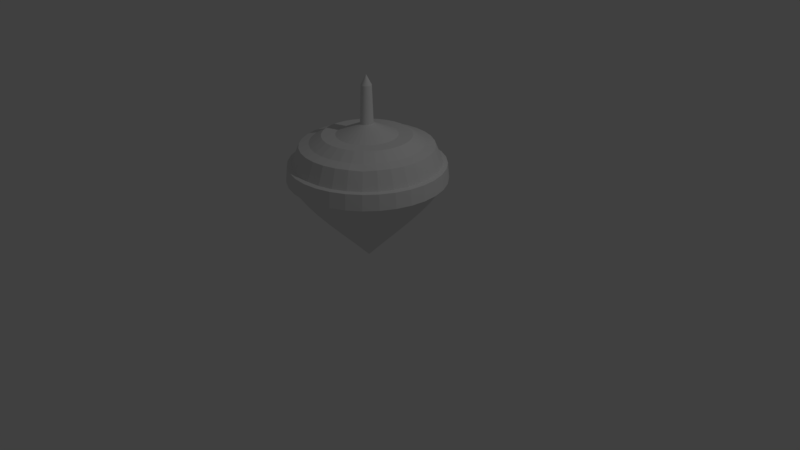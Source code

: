 # Source: Spinner.blend  (saved by Blender 2.79.0; exported with 4.5.12 LTS)
import bpy
from mathutils import Matrix  # noqa: F401  (used for matrix-valued properties, if any)

bpy.ops.wm.read_factory_settings(use_empty=True)
scene = bpy.context.scene
scene.name = 'Scene'

# ---- collections
col_collection_1 = bpy.data.collections.new('Collection 1'); scene.collection.children.link(col_collection_1)

# ---- materials (node trees are filled in below, after node groups)
mat_basemat = bpy.data.materials.new('BaseMat')
mat_basemat.alpha_threshold = 0.0
mat_basemat.use_transparent_shadow = False
mat_basemat.roughness = 0.5

# ---- material node trees

# ---- world
world_world = bpy.data.worlds.new('World'); scene.world = world_world
world_world.color = (0.05088, 0.05088, 0.05088)
world_world.use_sun_shadow = False
world_world.sun_shadow_jitter_overblur = 0.0
world_world.cycles.sampling_method = 'MANUAL'

# ---- cameras
cam_camera = bpy.data.cameras.new('Camera')
cam_camera.clip_end = 100.0
cam_camera.lens = 35.0
cam_camera.sensor_width = 32.0
cam_camera.sensor_height = 18.0
cam_camera.ortho_scale = 7.314
cam_camera.dof.focus_distance = 0.0
cam_camera.dof.aperture_fstop = 128.0

# ---- lights
light_lamp = bpy.data.lights.new('Lamp', 'POINT')
light_lamp.transmission_factor = 0.0
light_lamp.cutoff_distance = 30.0
light_lamp.energy = 100.0
light_lamp.shadow_buffer_clip_start = 1.001
light_lamp.shadow_soft_size = 0.1
light_lamp.shadow_maximum_resolution = 0.006
light_lamp.use_absolute_resolution = True

# ---- meshes
me_sphere = bpy.data.meshes.new('Sphere')
me_sphere.from_pydata([(0.0, -3.258e-07, -0.002618), (0.01272, 0.0663, 2.249), (0.07466, 0.3753, 1.639), (0.1084, 0.5449, 1.634), (0.1379, 0.6935, 1.541), (0.1622, 0.8155, 1.506), (0.1802, 0.9061, 1.286), (0.1913, 0.9619, 1.276), (0.1951, 0.9808, 1.081), (0.1913, 0.9619, 1.073), (0.1802, 0.9061, 1.012), (0.1622, 0.8155, 0.8818), (0.1379, 0.6935, 0.7306), (0.1084, 0.5449, 0.5657), (0.07466, 0.3753, 0.3875), (0.03806, 0.1913, 0.1995), (0.02496, 0.06245, 2.249), (0.1464, 0.3536, 1.639), (0.2126, 0.5133, 1.634), (0.2706, 0.6533, 1.541), (0.3182, 0.7682, 1.506), (0.3536, 0.8536, 1.286), (0.3753, 0.9061, 1.276), (0.3827, 0.9239, 1.081), (0.3753, 0.9061, 1.073), (0.3536, 0.8536, 1.012), (0.3182, 0.7682, 0.8818), (0.2706, 0.6533, 0.7306), (0.2126, 0.5133, 0.5657), (0.1464, 0.3536, 0.3875), (0.07466, 0.1802, 0.1995), (0.03623, 0.05621, 2.249), (0.2126, 0.3182, 1.639), (0.3087, 0.4619, 1.634), (0.3928, 0.5879, 1.541), (0.4619, 0.6913, 1.506), (0.5133, 0.7682, 1.286), (0.5449, 0.8155, 1.276), (0.5556, 0.8315, 1.081), (0.5449, 0.8155, 1.073), (0.5133, 0.7682, 1.012), (0.4619, 0.6913, 0.8818), (0.3928, 0.5879, 0.7306), (0.3087, 0.4619, 0.5657), (0.2126, 0.3182, 0.3875), (0.1084, 0.1622, 0.1995), (0.04611, 0.0478, 2.249), (0.2706, 0.2706, 1.639), (0.3928, 0.3928, 1.634), (0.5, 0.5, 1.541), (0.5879, 0.5879, 1.5), (0.6533, 0.6533, 1.286), (0.6935, 0.6935, 1.276), (0.7071, 0.7071, 1.081), (0.6935, 0.6935, 1.073), (0.6533, 0.6533, 1.012), (0.5879, 0.5879, 0.8818), (0.5, 0.5, 0.7306), (0.3928, 0.3928, 0.5657), (0.2706, 0.2706, 0.3875), (0.1379, 0.1379, 0.1995), (0.05423, 0.03756, 2.249), (0.3182, 0.2126, 1.639), (0.4619, 0.3087, 1.634), (0.5879, 0.3928, 1.541), (0.6913, 0.4619, 1.506), (0.7682, 0.5133, 1.286), (0.8155, 0.5449, 1.276), (0.8315, 0.5556, 1.081), (0.8155, 0.5449, 1.073), (0.7682, 0.5133, 1.012), (0.6913, 0.4619, 0.8818), (0.5879, 0.3928, 0.7306), (0.4619, 0.3087, 0.5657), (0.3182, 0.2126, 0.3875), (0.1622, 0.1084, 0.1995), (0.06025, 0.02587, 2.249), (0.3536, 0.1464, 1.639), (0.5133, 0.2126, 1.634), (0.6533, 0.2706, 1.541), (0.7682, 0.3182, 1.506), (0.8536, 0.3536, 1.286), (0.9061, 0.3753, 1.276), (0.9239, 0.3827, 1.081), (0.9061, 0.3753, 1.073), (0.8536, 0.3536, 1.012), (0.7682, 0.3182, 0.8818), (0.6533, 0.2706, 0.7306), (0.5133, 0.2126, 0.5657), (0.3536, 0.1464, 0.3875), (0.1802, 0.07466, 0.1995), (0.06396, 0.01319, 2.249), (0.3753, 0.07466, 1.639), (0.5449, 0.1084, 1.634), (0.6935, 0.1379, 1.541), (0.8155, 0.1622, 1.506), (0.9061, 0.1802, 1.286), (0.9619, 0.1913, 1.276), (0.9808, 0.1951, 1.081), (0.9619, 0.1913, 1.073), (0.9061, 0.1802, 1.012), (0.8155, 0.1622, 0.8818), (0.6935, 0.1379, 0.7306), (0.5449, 0.1084, 0.5657), (0.3753, 0.07466, 0.3875), (0.1913, 0.03806, 0.1995), (0.06522, -3.18e-07, 2.249), (0.3827, -3.192e-07, 1.639), (0.5556, -3.117e-07, 1.634), (0.7071, -3.192e-07, 1.541), (0.8315, -3.341e-07, 1.506), (0.9239, -2.745e-07, 1.286), (0.9808, -3.937e-07, 1.276), (1.0, -3.788e-07, 1.081), (0.9808, -3.937e-07, 1.073), (0.9239, -2.298e-07, 1.012), (0.8315, -3.341e-07, 0.8818), (0.7071, -3.192e-07, 0.7306), (0.5556, -3.415e-07, 0.5657), (0.3827, -3.043e-07, 0.3875), (0.1951, -3.08e-07, 0.1995), (0.06396, -0.01319, 2.249), (0.3753, -0.07466, 1.639), (0.5449, -0.1084, 1.634), (0.6935, -0.138, 1.541), (0.8155, -0.1622, 1.506), (0.9061, -0.1802, 1.286), (0.9619, -0.1913, 1.276), (0.9808, -0.1951, 1.081), (0.9619, -0.1913, 1.073), (0.9061, -0.1802, 1.012), (0.8155, -0.1622, 0.8818), (0.6935, -0.138, 0.7306), (0.5449, -0.1084, 0.5657), (0.3753, -0.07466, 0.3875), (0.1913, -0.03806, 0.1995), (0.06025, -0.02587, 2.249), (0.3536, -0.1464, 1.639), (0.5133, -0.2126, 1.634), (0.6533, -0.2706, 1.541), (0.7682, -0.3182, 1.506), (0.8536, -0.3536, 1.286), (0.9061, -0.3753, 1.276), (0.9239, -0.3827, 1.081), (0.9061, -0.3753, 1.073), (0.8536, -0.3536, 1.012), (0.7682, -0.3182, 0.8818), (0.6533, -0.2706, 0.7306), (0.5133, -0.2126, 0.5657), (0.3536, -0.1464, 0.3875), (0.1802, -0.07466, 0.1995), (0.05423, -0.03756, 2.249), (0.3182, -0.2126, 1.639), (0.4619, -0.3087, 1.634), (0.5879, -0.3928, 1.541), (0.6913, -0.4619, 1.506), (0.7682, -0.5133, 1.286), (0.8155, -0.5449, 1.276), (0.8315, -0.5556, 1.081), (0.8155, -0.5449, 1.073), (0.7682, -0.5133, 1.012), (0.6913, -0.4619, 0.8818), (0.5879, -0.3928, 0.7306), (0.4619, -0.3087, 0.5657), (0.3182, -0.2126, 0.3875), (0.1622, -0.1084, 0.1995), (0.04611, -0.0478, 2.249), (0.2706, -0.2706, 1.639), (0.3928, -0.3928, 1.634), (0.5, -0.5, 1.541), (0.5879, -0.5879, 1.497), (0.6533, -0.6533, 1.286), (0.6935, -0.6935, 1.276), (0.7071, -0.7071, 1.081), (0.6935, -0.6935, 1.073), (0.6533, -0.6533, 1.012), (0.5879, -0.5879, 0.8818), (0.5, -0.5, 0.7306), (0.3928, -0.3928, 0.5657), (0.2706, -0.2706, 0.3875), (0.1379, -0.138, 0.1995), (0.03623, -0.05621, 2.249), (0.2126, -0.3182, 1.639), (0.3087, -0.4619, 1.634), (0.3928, -0.5879, 1.541), (0.4619, -0.6913, 1.506), (0.5133, -0.7682, 1.286), (0.5449, -0.8155, 1.276), (0.5556, -0.8315, 1.081), (0.5449, -0.8155, 1.073), (0.5133, -0.7682, 1.012), (0.4619, -0.6913, 0.8818), (0.3928, -0.5879, 0.7306), (0.3087, -0.4619, 0.5657), (0.2126, -0.3182, 0.3875), (0.1084, -0.1622, 0.1995), (0.02496, -0.06245, 2.249), (0.1464, -0.3536, 1.639), (0.2126, -0.5133, 1.634), (0.2706, -0.6533, 1.541), (0.3182, -0.7682, 1.506), (0.3536, -0.8536, 1.286), (0.3753, -0.9061, 1.276), (0.3827, -0.9239, 1.081), (0.3753, -0.9061, 1.073), (0.3536, -0.8536, 1.012), (0.3182, -0.7682, 0.8818), (0.2706, -0.6533, 0.7306), (0.2126, -0.5133, 0.5657), (0.1464, -0.3536, 0.3875), (0.07466, -0.1802, 0.1995), (0.01272, -0.0663, 2.249), (0.07466, -0.3753, 1.639), (0.1084, -0.5449, 1.634), (0.1379, -0.6935, 1.541), (0.1622, -0.8155, 1.506), (0.1802, -0.9061, 1.286), (0.1913, -0.9619, 1.276), (0.1951, -0.9808, 1.081), (0.1913, -0.9619, 1.073), (0.1802, -0.9061, 1.012), (0.1622, -0.8155, 0.8818), (0.1379, -0.6935, 0.7306), (0.1084, -0.5449, 0.5657), (0.07466, -0.3753, 0.3875), (0.03806, -0.1913, 0.1995), (3.101e-08, -0.0676, 2.249), (4.122e-08, -0.3827, 1.639), (2.632e-08, -0.5556, 1.634), (-2.584e-08, -0.7071, 1.541), (-8.544e-08, -0.8315, 1.506), (6.357e-08, -0.9239, 1.286), (-8.544e-08, -0.9808, 1.276), (-1.003e-07, -1.0, 1.081), (-8.544e-08, -0.9808, 1.073), (6.357e-08, -0.9239, 1.012), (-8.544e-08, -0.8315, 0.8818), (-2.584e-08, -0.7071, 0.7306), (-1.094e-08, -0.5556, 0.5657), (3.964e-09, -0.3827, 0.3875), (3.964e-09, -0.1951, 0.1995), (-0.01272, -0.0663, 2.249), (-0.07466, -0.3753, 1.639), (-0.1084, -0.5449, 1.634), (-0.1379, -0.6935, 1.541), (-0.1622, -0.8155, 1.506), (-0.1802, -0.9061, 1.286), (-0.1913, -0.9619, 1.276), (-0.1951, -0.9808, 1.081), (-0.1913, -0.9619, 1.073), (-0.1802, -0.9061, 1.012), (-0.1622, -0.8155, 0.8818), (-0.1379, -0.6935, 0.7306), (-0.1084, -0.5449, 0.5657), (-0.07466, -0.3753, 0.3875), (-0.03806, -0.1913, 0.1995), (-1.247e-07, -6.269e-07, 2.376), (-0.02496, -0.06245, 2.249), (-0.1464, -0.3536, 1.639), (-0.2126, -0.5133, 1.634), (-0.2706, -0.6533, 1.541), (-0.3182, -0.7682, 1.506), (-0.3536, -0.8536, 1.286), (-0.3753, -0.9061, 1.276), (-0.3827, -0.9239, 1.081), (-0.3753, -0.9061, 1.073), (-0.3536, -0.8536, 1.012), (-0.3182, -0.7682, 0.8818), (-0.2706, -0.6533, 0.7306), (-0.2126, -0.5133, 0.5657), (-0.1464, -0.3536, 0.3875), (-0.07466, -0.1802, 0.1995), (-0.03623, -0.05621, 2.249), (-0.2126, -0.3182, 1.639), (-0.3087, -0.4619, 1.634), (-0.3928, -0.5879, 1.541), (-0.4619, -0.6913, 1.506), (-0.5133, -0.7682, 1.286), (-0.5449, -0.8155, 1.276), (-0.5556, -0.8315, 1.081), (-0.5449, -0.8155, 1.073), (-0.5133, -0.7682, 1.012), (-0.4619, -0.6913, 0.8818), (-0.3928, -0.5879, 0.7306), (-0.3087, -0.4619, 0.5657), (-0.2126, -0.3182, 0.3875), (-0.1084, -0.1622, 0.1995), (-0.04611, -0.0478, 2.249), (-0.2706, -0.2706, 1.639), (-0.3928, -0.3928, 1.634), (-0.5, -0.5, 1.541), (-0.5879, -0.5879, 1.506), (-0.6533, -0.6533, 1.286), (-0.6935, -0.6935, 1.276), (-0.7071, -0.7071, 1.081), (-0.6935, -0.6935, 1.073), (-0.6533, -0.6533, 1.012), (-0.5879, -0.5879, 0.8818), (-0.5, -0.5, 0.7306), (-0.3928, -0.3928, 0.5657), (-0.2706, -0.2706, 0.3875), (-0.1379, -0.1379, 0.1995), (-0.05422, -0.03756, 2.249), (-0.3182, -0.2126, 1.639), (-0.4619, -0.3087, 1.634), (-0.5879, -0.3928, 1.541), (-0.6913, -0.4619, 1.506), (-0.7682, -0.5133, 1.286), (-0.8155, -0.5449, 1.276), (-0.8315, -0.5556, 1.081), (-0.8155, -0.5449, 1.073), (-0.7682, -0.5133, 1.012), (-0.6913, -0.4619, 0.8818), (-0.5879, -0.3928, 0.7306), (-0.4619, -0.3087, 0.5657), (-0.3182, -0.2126, 0.3875), (-0.1622, -0.1084, 0.1995), (-0.06025, -0.02587, 2.249), (-0.3536, -0.1464, 1.639), (-0.5133, -0.2126, 1.634), (-0.6533, -0.2706, 1.541), (-0.7682, -0.3182, 1.506), (-0.8536, -0.3536, 1.286), (-0.9061, -0.3753, 1.276), (-0.9239, -0.3827, 1.081), (-0.9061, -0.3753, 1.073), (-0.8536, -0.3536, 1.012), (-0.7682, -0.3182, 0.8818), (-0.6533, -0.2706, 0.7306), (-0.5133, -0.2126, 0.5657), (-0.3536, -0.1464, 0.3875), (-0.1802, -0.07466, 0.1995), (-0.06396, -0.01319, 2.249), (-0.3753, -0.07466, 1.639), (-0.5449, -0.1084, 1.634), (-0.6935, -0.1379, 1.541), (-0.8155, -0.1622, 1.506), (-0.9061, -0.1802, 1.286), (-0.9619, -0.1913, 1.276), (-0.9808, -0.1951, 1.081), (-0.9619, -0.1913, 1.073), (-0.9061, -0.1802, 1.012), (-0.8155, -0.1622, 0.8818), (-0.6935, -0.1379, 0.7306), (-0.5449, -0.1084, 0.5657), (-0.3753, -0.07466, 0.3875), (-0.1913, -0.03806, 0.1995), (-0.06522, -3.129e-07, 2.249), (-0.3827, -2.819e-07, 1.639), (-0.5556, -2.819e-07, 1.634), (-0.7071, -1.851e-07, 1.541), (-0.8315, -1.404e-07, 1.506), (-0.9239, -3.192e-07, 1.286), (-0.9808, -9.567e-08, 1.276), (-1.0, -1.404e-07, 1.081), (-0.9808, -9.567e-08, 1.073), (-0.9239, -3.192e-07, 1.012), (-0.8315, -1.404e-07, 0.8818), (-0.7071, -1.851e-07, 0.7306), (-0.5556, -2.596e-07, 0.5657), (-0.3827, -2.521e-07, 0.3875), (-0.1951, -3.155e-07, 0.1995), (-0.06396, 0.01319, 2.249), (-0.3753, 0.07466, 1.639), (-0.5449, 0.1084, 1.634), (-0.6935, 0.1379, 1.541), (-0.8155, 0.1622, 1.506), (-0.9061, 0.1802, 1.286), (-0.9619, 0.1913, 1.276), (-0.9808, 0.1951, 1.081), (-0.9619, 0.1913, 1.073), (-0.9061, 0.1802, 1.012), (-0.8155, 0.1622, 0.8818), (-0.6935, 0.1379, 0.7306), (-0.5449, 0.1084, 0.5657), (-0.3753, 0.07466, 0.3875), (-0.1913, 0.03806, 0.1995), (-0.06025, 0.02587, 2.249), (-0.3536, 0.1464, 1.639), (-0.5133, 0.2126, 1.634), (-0.6533, 0.2706, 1.541), (-0.7682, 0.3182, 1.506), (-0.8536, 0.3536, 1.286), (-0.9061, 0.3753, 1.276), (-0.9239, 0.3827, 1.081), (-0.9061, 0.3753, 1.073), (-0.8536, 0.3536, 1.012), (-0.7682, 0.3182, 0.8818), (-0.6533, 0.2706, 0.7306), (-0.5133, 0.2126, 0.5657), (-0.3536, 0.1464, 0.3875), (-0.1802, 0.07466, 0.1995), (-0.05422, 0.03756, 2.249), (-0.3182, 0.2126, 1.639), (-0.4619, 0.3087, 1.634), (-0.5879, 0.3928, 1.541), (-0.6913, 0.4619, 1.506), (-0.7682, 0.5133, 1.286), (-0.8155, 0.5449, 1.276), (-0.8315, 0.5556, 1.081), (-0.8155, 0.5449, 1.073), (-0.7682, 0.5133, 1.012), (-0.6913, 0.4619, 0.8818), (-0.5879, 0.3928, 0.7306), (-0.4619, 0.3087, 0.5657), (-0.3182, 0.2126, 0.3875), (-0.1622, 0.1084, 0.1995), (-0.04611, 0.0478, 2.249), (-0.2706, 0.2706, 1.639), (-0.3928, 0.3928, 1.634), (-0.5, 0.5, 1.541), (-0.5879, 0.5879, 1.506), (-0.6533, 0.6533, 1.286), (-0.6935, 0.6935, 1.276), (-0.7071, 0.7071, 1.081), (-0.6935, 0.6935, 1.073), (-0.6533, 0.6533, 1.012), (-0.5879, 0.5879, 0.8818), (-0.5, 0.5, 0.7306), (-0.3928, 0.3928, 0.5657), (-0.2706, 0.2706, 0.3875), (-0.1379, 0.1379, 0.1995), (-0.03623, 0.05621, 2.249), (-0.2126, 0.3182, 1.639), (-0.3087, 0.4619, 1.634), (-0.3928, 0.5879, 1.541), (-0.4619, 0.6913, 1.506), (-0.5133, 0.7682, 1.286), (-0.5449, 0.8155, 1.276), (-0.5556, 0.8315, 1.081), (-0.5449, 0.8155, 1.073), (-0.5133, 0.7682, 1.012), (-0.4619, 0.6913, 0.8818), (-0.3928, 0.5879, 0.7306), (-0.3087, 0.4619, 0.5657), (-0.2126, 0.3182, 0.3875), (-0.1084, 0.1622, 0.1995), (-0.02496, 0.06245, 2.249), (-0.1464, 0.3536, 1.639), (-0.2126, 0.5133, 1.634), (-0.2706, 0.6533, 1.541), (-0.3182, 0.7682, 1.506), (-0.3536, 0.8536, 1.286), (-0.3753, 0.9061, 1.276), (-0.3827, 0.9239, 1.081), (-0.3753, 0.9061, 1.073), (-0.3536, 0.8536, 1.012), (-0.3182, 0.7682, 0.8818), (-0.2706, 0.6533, 0.7306), (-0.2126, 0.5133, 0.5657), (-0.1464, 0.3536, 0.3875), (-0.07466, 0.1802, 0.1995), (-0.01272, 0.0663, 2.249), (-0.07466, 0.3753, 1.639), (-0.1084, 0.5449, 1.634), (-0.1379, 0.6935, 1.541), (-0.1622, 0.8155, 1.506), (-0.1802, 0.9061, 1.286), (-0.1913, 0.9619, 1.276), (-0.1951, 0.9808, 1.081), (-0.1913, 0.9619, 1.073), (-0.1802, 0.9061, 1.012), (-0.1622, 0.8155, 0.8818), (-0.1379, 0.6935, 0.7306), (-0.1084, 0.5449, 0.5657), (-0.07466, 0.3753, 0.3875), (-0.03806, 0.1913, 0.1995), (4.595e-08, 0.0676, 2.249), (7.847e-08, 0.3827, 1.639), (1.083e-07, 0.5556, 1.634), (1.53e-07, 0.7071, 1.541), (2.722e-07, 0.8315, 1.506), (6.357e-08, 0.9239, 1.286), (2.573e-07, 0.9808, 1.276), (2.722e-07, 1.0, 1.081), (2.573e-07, 0.9808, 1.073), (6.357e-08, 0.9239, 1.012), (2.722e-07, 0.8315, 0.8818), (1.53e-07, 0.7071, 0.7306), (1.232e-07, 0.5556, 0.5657), (7.847e-08, 0.3827, 0.3875), (1.514e-08, 0.1951, 0.1995), (0.01487, 0.08503, 1.777), (0.02917, 0.08009, 1.777), (0.01884, 0.06438, 2.249), (0.1106, 0.3644, 1.639), (0.04235, 0.07208, 1.777), (0.03059, 0.05933, 2.249), (0.1795, 0.3359, 1.639), (0.0539, 0.0613, 1.777), (0.04117, 0.052, 2.249), (0.2416, 0.2944, 1.639), (0.06337, 0.04816, 1.777), (0.05017, 0.04268, 2.249), (0.2944, 0.2416, 1.639), (0.07042, 0.03318, 1.777), (0.05724, 0.03171, 2.249), (0.3359, 0.1795, 1.639), (0.07475, 0.01691, 1.777), (0.06211, 0.01953, 2.249), (0.3644, 0.1106, 1.639), (0.07622, -3.14e-07, 1.777), (0.06459, 0.006594, 2.249), (0.379, 0.03733, 1.639), (0.07475, -0.01691, 1.777), (0.06459, -0.006594, 2.249), (0.379, -0.03733, 1.639), (0.07042, -0.03318, 1.777), (0.3644, -0.1106, 1.639), (0.06211, -0.01953, 2.249), (0.06337, -0.04816, 1.777), (0.05724, -0.03171, 2.249), (0.3359, -0.1795, 1.639), (0.05389, -0.0613, 1.777), (0.2944, -0.2416, 1.639), (0.05017, -0.04268, 2.249), (0.04235, -0.07208, 1.777), (0.04117, -0.052, 2.249), (0.2416, -0.2944, 1.639), (0.02917, -0.08009, 1.777), (0.1795, -0.3359, 1.639), (0.03059, -0.05933, 2.249), (0.01487, -0.08503, 1.777), (0.01884, -0.06438, 2.249), (0.1106, -0.3644, 1.639), (6.898e-08, -0.08669, 1.777), (0.006362, -0.06695, 2.249), (0.03733, -0.379, 1.639), (-0.01487, -0.08503, 1.777), (-0.006361, -0.06695, 2.249), (-0.03733, -0.379, 1.639), (-0.02917, -0.08009, 1.777), (-0.01884, -0.06438, 2.249), (-0.1106, -0.3644, 1.639), (-0.04234, -0.07208, 1.777), (-0.03059, -0.05933, 2.249), (-0.1795, -0.3359, 1.639), (-0.05389, -0.0613, 1.777), (-0.04117, -0.052, 2.249), (-0.2416, -0.2944, 1.639), (-0.06337, -0.04816, 1.777), (-0.2944, -0.2416, 1.639), (-0.05017, -0.04268, 2.249), (-0.07042, -0.03318, 1.777), (-0.05724, -0.03171, 2.249), (-0.3359, -0.1795, 1.639), (-0.07475, -0.01691, 1.777), (-0.3644, -0.1106, 1.639), (-0.06211, -0.01953, 2.249), (-0.07622, -3.061e-07, 1.777), (-0.06459, -0.006594, 2.249), (-0.379, -0.03733, 1.639), (-0.07475, 0.01691, 1.777), (-0.379, 0.03733, 1.639), (-0.06459, 0.006594, 2.249), (-0.07042, 0.03318, 1.777), (-0.06211, 0.01953, 2.249), (-0.3644, 0.1106, 1.639), (-0.06337, 0.04816, 1.777), (-0.3359, 0.1795, 1.639), (-0.05724, 0.03171, 2.249), (-0.05389, 0.0613, 1.777), (-0.05017, 0.04268, 2.249), (-0.2944, 0.2416, 1.639), (-0.04234, 0.07208, 1.777), (-0.04117, 0.052, 2.249), (-0.2416, 0.2944, 1.639), (-0.02917, 0.08009, 1.777), (-0.03059, 0.05933, 2.249), (-0.1795, 0.3359, 1.639), (-0.01487, 0.08503, 1.777), (-0.01884, 0.06438, 2.249), (-0.1106, 0.3644, 1.639), (7.98e-08, 0.08669, 1.777), (-0.006361, 0.06695, 2.249), (-0.03733, 0.379, 1.639), (0.006362, 0.06695, 2.249), (0.03733, 0.379, 1.639), (-0.007435, 0.08586, 1.777), (-0.02202, 0.08256, 1.777), (-0.03576, 0.07609, 1.777), (-0.04812, 0.06669, 1.777), (-0.05863, 0.05473, 1.777), (-0.0669, 0.04067, 1.777), (-0.07259, 0.02504, 1.777), (-0.07549, 0.008456, 1.777), (-0.07549, -0.008457, 1.777), (-0.07259, -0.02504, 1.777), (-0.0669, -0.04067, 1.777), (-0.05863, -0.05473, 1.777), (-0.04812, -0.06669, 1.777), (-0.03576, -0.07609, 1.777), (-0.02202, -0.08256, 1.777), (-0.007435, -0.08586, 1.777), (0.007435, -0.08586, 1.777), (0.02202, -0.08256, 1.777), (0.03576, -0.07609, 1.777), (0.04812, -0.06669, 1.777), (0.05863, -0.05473, 1.777), (0.0669, -0.04067, 1.777), (0.07259, -0.02504, 1.777), (0.07549, -0.008457, 1.777), (0.07549, 0.008456, 1.777), (0.07259, 0.02504, 1.777), (0.0669, 0.04067, 1.777), (0.05863, 0.05473, 1.777), (0.04812, 0.06669, 1.777), (0.03576, 0.07609, 1.777), (0.02202, 0.08256, 1.777), (0.007435, 0.08586, 1.777)], [], [(474, 473, 7, 8), (467, 256, 1, 576), (0, 481, 15), (475, 474, 8, 9), (609, 576, 1, 482), (476, 475, 9, 10), (469, 468, 577, 2, 3), (477, 476, 10, 11), (470, 469, 3, 4), (478, 477, 11, 12), (471, 470, 4, 5), (479, 478, 12, 13), (472, 471, 5, 6), (480, 479, 13, 14), (473, 472, 6, 7), (481, 480, 14, 15), (14, 13, 28, 29), (7, 6, 21, 22), (15, 14, 29, 30), (8, 7, 22, 23), (1, 256, 16, 484), (0, 15, 30), (9, 8, 23, 24), (608, 484, 16, 483), (10, 9, 24, 25), (3, 2, 485, 17, 18), (11, 10, 25, 26), (4, 3, 18, 19), (12, 11, 26, 27), (5, 4, 19, 20), (13, 12, 27, 28), (6, 5, 20, 21), (26, 25, 40, 41), (19, 18, 33, 34), (27, 26, 41, 42), (20, 19, 34, 35), (28, 27, 42, 43), (21, 20, 35, 36), (29, 28, 43, 44), (22, 21, 36, 37), (30, 29, 44, 45), (23, 22, 37, 38), (16, 256, 31, 487), (0, 30, 45), (24, 23, 38, 39), (607, 487, 31, 486), (25, 24, 39, 40), (18, 17, 488, 32, 33), (45, 44, 59, 60), (38, 37, 52, 53), (31, 256, 46, 490), (0, 45, 60), (39, 38, 53, 54), (606, 490, 46, 489), (40, 39, 54, 55), (33, 32, 491, 47, 48), (41, 40, 55, 56), (34, 33, 48, 49), (42, 41, 56, 57), (35, 34, 49, 50), (43, 42, 57, 58), (36, 35, 50, 51), (44, 43, 58, 59), (37, 36, 51, 52), (49, 48, 63, 64), (57, 56, 71, 72), (50, 49, 64, 65), (58, 57, 72, 73), (51, 50, 65, 66), (59, 58, 73, 74), (52, 51, 66, 67), (60, 59, 74, 75), (53, 52, 67, 68), (46, 256, 61, 493), (0, 60, 75), (54, 53, 68, 69), (605, 493, 61, 492), (55, 54, 69, 70), (48, 47, 494, 62, 63), (56, 55, 70, 71), (68, 67, 82, 83), (61, 256, 76, 496), (0, 75, 90), (69, 68, 83, 84), (604, 496, 76, 495), (70, 69, 84, 85), (63, 62, 497, 77, 78), (71, 70, 85, 86), (64, 63, 78, 79), (72, 71, 86, 87), (65, 64, 79, 80), (73, 72, 87, 88), (66, 65, 80, 81), (74, 73, 88, 89), (67, 66, 81, 82), (75, 74, 89, 90), (87, 86, 101, 102), (80, 79, 94, 95), (88, 87, 102, 103), (81, 80, 95, 96), (89, 88, 103, 104), (82, 81, 96, 97), (90, 89, 104, 105), (83, 82, 97, 98), (76, 256, 91, 499), (0, 90, 105), (84, 83, 98, 99), (603, 499, 91, 498), (85, 84, 99, 100), (78, 77, 500, 92, 93), (86, 85, 100, 101), (79, 78, 93, 94), (91, 256, 106, 502), (0, 105, 120), (99, 98, 113, 114), (602, 502, 106, 501), (100, 99, 114, 115), (93, 92, 503, 107, 108), (101, 100, 115, 116), (94, 93, 108, 109), (102, 101, 116, 117), (95, 94, 109, 110), (103, 102, 117, 118), (96, 95, 110, 111), (104, 103, 118, 119), (97, 96, 111, 112), (105, 104, 119, 120), (98, 97, 112, 113), (110, 109, 124, 125), (118, 117, 132, 133), (111, 110, 125, 126), (119, 118, 133, 134), (112, 111, 126, 127), (120, 119, 134, 135), (113, 112, 127, 128), (106, 256, 121, 505), (0, 120, 135), (114, 113, 128, 129), (601, 505, 121, 504), (115, 114, 129, 130), (108, 107, 506, 122, 123), (116, 115, 130, 131), (109, 108, 123, 124), (117, 116, 131, 132), (129, 128, 143, 144), (600, 509, 136, 507), (130, 129, 144, 145), (123, 122, 508, 137, 138), (131, 130, 145, 146), (124, 123, 138, 139), (132, 131, 146, 147), (125, 124, 139, 140), (133, 132, 147, 148), (126, 125, 140, 141), (134, 133, 148, 149), (127, 126, 141, 142), (135, 134, 149, 150), (128, 127, 142, 143), (121, 256, 136, 509), (0, 135, 150), (148, 147, 162, 163), (141, 140, 155, 156), (149, 148, 163, 164), (142, 141, 156, 157), (150, 149, 164, 165), (143, 142, 157, 158), (136, 256, 151, 511), (0, 150, 165), (144, 143, 158, 159), (599, 511, 151, 510), (145, 144, 159, 160), (138, 137, 512, 152, 153), (146, 145, 160, 161), (139, 138, 153, 154), (147, 146, 161, 162), (140, 139, 154, 155), (160, 159, 174, 175), (153, 152, 514, 167, 168), (161, 160, 175, 176), (154, 153, 168, 169), (162, 161, 176, 177), (155, 154, 169, 170), (163, 162, 177, 178), (156, 155, 170, 171), (164, 163, 178, 179), (157, 156, 171, 172), (165, 164, 179, 180), (158, 157, 172, 173), (151, 256, 166, 515), (0, 165, 180), (159, 158, 173, 174), (598, 515, 166, 513), (179, 178, 193, 194), (172, 171, 186, 187), (180, 179, 194, 195), (173, 172, 187, 188), (166, 256, 181, 517), (0, 180, 195), (174, 173, 188, 189), (597, 517, 181, 516), (175, 174, 189, 190), (168, 167, 518, 182, 183), (176, 175, 190, 191), (169, 168, 183, 184), (177, 176, 191, 192), (170, 169, 184, 185), (178, 177, 192, 193), (171, 170, 185, 186), (183, 182, 520, 197, 198), (191, 190, 205, 206), (184, 183, 198, 199), (192, 191, 206, 207), (185, 184, 199, 200), (193, 192, 207, 208), (186, 185, 200, 201), (194, 193, 208, 209), (187, 186, 201, 202), (195, 194, 209, 210), (188, 187, 202, 203), (181, 256, 196, 521), (0, 195, 210), (189, 188, 203, 204), (596, 521, 196, 519), (190, 189, 204, 205), (202, 201, 216, 217), (210, 209, 224, 225), (203, 202, 217, 218), (196, 256, 211, 523), (0, 210, 225), (204, 203, 218, 219), (595, 523, 211, 522), (205, 204, 219, 220), (198, 197, 524, 212, 213), (206, 205, 220, 221), (199, 198, 213, 214), (207, 206, 221, 222), (200, 199, 214, 215), (208, 207, 222, 223), (201, 200, 215, 216), (209, 208, 223, 224), (221, 220, 235, 236), (214, 213, 228, 229), (222, 221, 236, 237), (215, 214, 229, 230), (223, 222, 237, 238), (216, 215, 230, 231), (224, 223, 238, 239), (217, 216, 231, 232), (225, 224, 239, 240), (218, 217, 232, 233), (211, 256, 226, 526), (0, 225, 240), (219, 218, 233, 234), (594, 526, 226, 525), (220, 219, 234, 235), (213, 212, 527, 227, 228), (240, 239, 254, 255), (233, 232, 247, 248), (226, 256, 241, 529), (0, 240, 255), (234, 233, 248, 249), (593, 529, 241, 528), (235, 234, 249, 250), (228, 227, 530, 242, 243), (236, 235, 250, 251), (229, 228, 243, 244), (237, 236, 251, 252), (230, 229, 244, 245), (238, 237, 252, 253), (231, 230, 245, 246), (239, 238, 253, 254), (232, 231, 246, 247), (244, 243, 259, 260), (252, 251, 267, 268), (245, 244, 260, 261), (253, 252, 268, 269), (246, 245, 261, 262), (254, 253, 269, 270), (247, 246, 262, 263), (255, 254, 270, 271), (248, 247, 263, 264), (241, 256, 257, 532), (0, 255, 271), (249, 248, 264, 265), (592, 532, 257, 531), (250, 249, 265, 266), (243, 242, 533, 258, 259), (251, 250, 266, 267), (264, 263, 278, 279), (257, 256, 272, 535), (0, 271, 286), (265, 264, 279, 280), (591, 535, 272, 534), (266, 265, 280, 281), (259, 258, 536, 273, 274), (267, 266, 281, 282), (260, 259, 274, 275), (268, 267, 282, 283), (261, 260, 275, 276), (269, 268, 283, 284), (262, 261, 276, 277), (270, 269, 284, 285), (263, 262, 277, 278), (271, 270, 285, 286), (283, 282, 297, 298), (276, 275, 290, 291), (284, 283, 298, 299), (277, 276, 291, 292), (285, 284, 299, 300), (278, 277, 292, 293), (286, 285, 300, 301), (279, 278, 293, 294), (272, 256, 287, 538), (0, 286, 301), (280, 279, 294, 295), (590, 538, 287, 537), (281, 280, 295, 296), (274, 273, 539, 288, 289), (282, 281, 296, 297), (275, 274, 289, 290), (0, 301, 316), (295, 294, 309, 310), (589, 542, 302, 540), (296, 295, 310, 311), (289, 288, 541, 303, 304), (297, 296, 311, 312), (290, 289, 304, 305), (298, 297, 312, 313), (291, 290, 305, 306), (299, 298, 313, 314), (292, 291, 306, 307), (300, 299, 314, 315), (293, 292, 307, 308), (301, 300, 315, 316), (294, 293, 308, 309), (287, 256, 302, 542), (314, 313, 328, 329), (307, 306, 321, 322), (315, 314, 329, 330), (308, 307, 322, 323), (316, 315, 330, 331), (309, 308, 323, 324), (302, 256, 317, 544), (0, 316, 331), (310, 309, 324, 325), (588, 544, 317, 543), (311, 310, 325, 326), (304, 303, 545, 318, 319), (312, 311, 326, 327), (305, 304, 319, 320), (313, 312, 327, 328), (306, 305, 320, 321), (587, 548, 332, 546), (326, 325, 340, 341), (319, 318, 547, 333, 334), (327, 326, 341, 342), (320, 319, 334, 335), (328, 327, 342, 343), (321, 320, 335, 336), (329, 328, 343, 344), (322, 321, 336, 337), (330, 329, 344, 345), (323, 322, 337, 338), (331, 330, 345, 346), (324, 323, 338, 339), (317, 256, 332, 548), (0, 331, 346), (325, 324, 339, 340), (337, 336, 351, 352), (345, 344, 359, 360), (338, 337, 352, 353), (346, 345, 360, 361), (339, 338, 353, 354), (332, 256, 347, 550), (0, 346, 361), (340, 339, 354, 355), (586, 550, 347, 549), (341, 340, 355, 356), (334, 333, 551, 348, 349), (342, 341, 356, 357), (335, 334, 349, 350), (343, 342, 357, 358), (336, 335, 350, 351), (344, 343, 358, 359), (356, 355, 370, 371), (349, 348, 553, 363, 364), (357, 356, 371, 372), (350, 349, 364, 365), (358, 357, 372, 373), (351, 350, 365, 366), (359, 358, 373, 374), (352, 351, 366, 367), (360, 359, 374, 375), (353, 352, 367, 368), (361, 360, 375, 376), (354, 353, 368, 369), (347, 256, 362, 554), (0, 361, 376), (355, 354, 369, 370), (585, 554, 362, 552), (375, 374, 389, 390), (368, 367, 382, 383), (376, 375, 390, 391), (369, 368, 383, 384), (362, 256, 377, 556), (0, 376, 391), (370, 369, 384, 385), (584, 556, 377, 555), (371, 370, 385, 386), (364, 363, 557, 378, 379), (372, 371, 386, 387), (365, 364, 379, 380), (373, 372, 387, 388), (366, 365, 380, 381), (374, 373, 388, 389), (367, 366, 381, 382), (379, 378, 559, 393, 394), (387, 386, 401, 402), (380, 379, 394, 395), (388, 387, 402, 403), (381, 380, 395, 396), (389, 388, 403, 404), (382, 381, 396, 397), (390, 389, 404, 405), (383, 382, 397, 398), (391, 390, 405, 406), (384, 383, 398, 399), (377, 256, 392, 560), (0, 391, 406), (385, 384, 399, 400), (583, 560, 392, 558), (386, 385, 400, 401), (398, 397, 412, 413), (406, 405, 420, 421), (399, 398, 413, 414), (392, 256, 407, 562), (0, 406, 421), (400, 399, 414, 415), (582, 562, 407, 561), (401, 400, 415, 416), (394, 393, 563, 408, 409), (402, 401, 416, 417), (395, 394, 409, 410), (403, 402, 417, 418), (396, 395, 410, 411), (404, 403, 418, 419), (397, 396, 411, 412), (405, 404, 419, 420), (417, 416, 431, 432), (410, 409, 424, 425), (418, 417, 432, 433), (411, 410, 425, 426), (419, 418, 433, 434), (412, 411, 426, 427), (420, 419, 434, 435), (413, 412, 427, 428), (421, 420, 435, 436), (414, 413, 428, 429), (407, 256, 422, 565), (0, 421, 436), (415, 414, 429, 430), (581, 565, 422, 564), (416, 415, 430, 431), (409, 408, 566, 423, 424), (436, 435, 450, 451), (429, 428, 443, 444), (422, 256, 437, 568), (0, 436, 451), (430, 429, 444, 445), (580, 568, 437, 567), (431, 430, 445, 446), (424, 423, 569, 438, 439), (432, 431, 446, 447), (425, 424, 439, 440), (433, 432, 447, 448), (426, 425, 440, 441), (434, 433, 448, 449), (427, 426, 441, 442), (435, 434, 449, 450), (428, 427, 442, 443), (448, 447, 462, 463), (441, 440, 455, 456), (449, 448, 463, 464), (442, 441, 456, 457), (450, 449, 464, 465), (443, 442, 457, 458), (451, 450, 465, 466), (444, 443, 458, 459), (437, 256, 452, 571), (0, 451, 466), (445, 444, 459, 460), (579, 571, 452, 570), (446, 445, 460, 461), (439, 438, 572, 453, 454), (447, 446, 461, 462), (440, 439, 454, 455), (452, 256, 467, 574), (0, 466, 481), (460, 459, 474, 475), (578, 574, 467, 573), (461, 460, 475, 476), (454, 453, 575, 468, 469), (462, 461, 476, 477), (455, 454, 469, 470), (463, 462, 477, 478), (456, 455, 470, 471), (464, 463, 478, 479), (457, 456, 471, 472), (465, 464, 479, 480), (458, 457, 472, 473), (466, 465, 480, 481), (459, 458, 473, 474), (575, 578, 573, 468), (453, 570, 578, 575), (570, 452, 574, 578), (572, 579, 570, 453), (438, 567, 579, 572), (567, 437, 571, 579), (569, 580, 567, 438), (423, 564, 580, 569), (564, 422, 568, 580), (566, 581, 564, 423), (408, 561, 581, 566), (561, 407, 565, 581), (563, 582, 561, 408), (393, 558, 582, 563), (558, 392, 562, 582), (559, 583, 558, 393), (378, 555, 583, 559), (555, 377, 560, 583), (557, 584, 555, 378), (363, 552, 584, 557), (552, 362, 556, 584), (553, 585, 552, 363), (348, 549, 585, 553), (549, 347, 554, 585), (551, 586, 549, 348), (333, 546, 586, 551), (546, 332, 550, 586), (547, 587, 546, 333), (318, 543, 587, 547), (543, 317, 548, 587), (545, 588, 543, 318), (303, 540, 588, 545), (540, 302, 544, 588), (541, 589, 540, 303), (288, 537, 589, 541), (537, 287, 542, 589), (539, 590, 537, 288), (273, 534, 590, 539), (534, 272, 538, 590), (536, 591, 534, 273), (258, 531, 591, 536), (531, 257, 535, 591), (533, 592, 531, 258), (242, 528, 592, 533), (528, 241, 532, 592), (530, 593, 528, 242), (227, 525, 593, 530), (525, 226, 529, 593), (527, 594, 525, 227), (212, 522, 594, 527), (522, 211, 526, 594), (524, 595, 522, 212), (197, 519, 595, 524), (519, 196, 523, 595), (520, 596, 519, 197), (182, 516, 596, 520), (516, 181, 521, 596), (518, 597, 516, 182), (167, 513, 597, 518), (513, 166, 517, 597), (514, 598, 513, 167), (152, 510, 598, 514), (510, 151, 515, 598), (512, 599, 510, 152), (137, 507, 599, 512), (507, 136, 511, 599), (508, 600, 507, 137), (122, 504, 600, 508), (504, 121, 509, 600), (506, 601, 504, 122), (107, 501, 601, 506), (501, 106, 505, 601), (503, 602, 501, 107), (92, 498, 602, 503), (498, 91, 502, 602), (500, 603, 498, 92), (77, 495, 603, 500), (495, 76, 499, 603), (497, 604, 495, 77), (62, 492, 604, 497), (492, 61, 496, 604), (494, 605, 492, 62), (47, 489, 605, 494), (489, 46, 493, 605), (491, 606, 489, 47), (32, 486, 606, 491), (486, 31, 490, 606), (488, 607, 486, 32), (17, 483, 607, 488), (483, 16, 487, 607), (485, 608, 483, 17), (2, 482, 608, 485), (482, 1, 484, 608), (577, 609, 482, 2), (468, 573, 609, 577), (573, 467, 576, 609)])
_uv = me_sphere.uv_layers.new(name='UVMap')
_uv.uv.foreach_set('vector', [0.9997, 0.1622, 0.955, 0.1622, 0.955, 0.206, 0.9997, 0.2068, 0.3051, 0.8737, 0.2758, 0.8737, 0.3051, 0.8766, 0.3051, 0.8751, 0.6888, 0.5973, 0.6425, 0.5973, 0.6425, 0.606, 0.05458, 0.3705, 0.05118, 0.3733, 0.08291, 0.405, 0.0857, 0.4016, 0.4129, 0.8754, 0.3051, 0.8751, 0.3051, 0.8766, 0.4129, 0.8771, 0.4301, 0.8422, 0.4162, 0.8422, 0.4162, 0.886, 0.4301, 0.8834, 0.06804, 0.6828, 0.1059, 0.6714, 0.1092, 0.6793, 0.1125, 0.6872, 0.07758, 0.7059, 0.4863, 0.5973, 0.4565, 0.5973, 0.4565, 0.6386, 0.4863, 0.6344, 0.03485, 0.6929, 0.06804, 0.6828, 0.07758, 0.7059, 0.04699, 0.7222, 0.521, 0.5973, 0.4863, 0.5973, 0.4863, 0.6344, 0.521, 0.6289, 0.007612, 0.7012, 0.03485, 0.6929, 0.04699, 0.7222, 0.02189, 0.7356, 0.5587, 0.5973, 0.521, 0.5973, 0.521, 0.6289, 0.5587, 0.6221, 0.4301, 0.6061, 0.3798, 0.6061, 0.3798, 0.6432, 0.4301, 0.6473, 0.5995, 0.5973, 0.5587, 0.5973, 0.5587, 0.6221, 0.5995, 0.6144, 0.9033, 0.2017, 0.8904, 0.203, 0.8823, 0.1623, 0.8948, 0.1586, 0.6425, 0.5973, 0.5995, 0.5973, 0.5995, 0.6144, 0.6425, 0.606, 0.5102, 0.781, 0.4736, 0.7962, 0.4854, 0.8181, 0.5183, 0.7962, 0.8948, 0.1586, 0.8823, 0.1623, 0.8664, 0.1241, 0.8779, 0.1179, 0.5499, 0.7646, 0.5102, 0.781, 0.5183, 0.7962, 0.554, 0.7723, 0.9997, 0.2068, 0.955, 0.206, 0.955, 0.2481, 0.9997, 0.2498, 0.3051, 0.8766, 0.2758, 0.8737, 0.3051, 0.8794, 0.3051, 0.878, 0.5911, 0.7475, 0.5499, 0.7646, 0.554, 0.7723, 0.0857, 0.4016, 0.08291, 0.405, 0.1202, 0.43, 0.1223, 0.4261, 0.4129, 0.8787, 0.3051, 0.878, 0.3051, 0.8794, 0.4129, 0.8803, 0.4301, 0.8834, 0.4162, 0.886, 0.4162, 0.9281, 0.4301, 0.9231, 0.07758, 0.7059, 0.1125, 0.6872, 0.1172, 0.6944, 0.122, 0.7015, 0.09143, 0.7266, 0.4863, 0.6344, 0.4565, 0.6386, 0.4565, 0.6782, 0.4863, 0.6701, 0.04699, 0.7222, 0.07758, 0.7059, 0.09143, 0.7266, 0.06462, 0.7486, 0.521, 0.6289, 0.4863, 0.6344, 0.4863, 0.6701, 0.521, 0.6592, 0.02189, 0.7356, 0.04699, 0.7222, 0.06462, 0.7486, 0.04261, 0.7667, 0.5587, 0.6221, 0.521, 0.6289, 0.521, 0.6592, 0.5587, 0.646, 0.4301, 0.6473, 0.3798, 0.6432, 0.3798, 0.6789, 0.4301, 0.687, 0.4863, 0.6701, 0.4565, 0.6782, 0.4565, 0.7148, 0.4863, 0.703, 0.06462, 0.7486, 0.09143, 0.7266, 0.1091, 0.7442, 0.08705, 0.771, 0.521, 0.6592, 0.4863, 0.6701, 0.4863, 0.703, 0.521, 0.6872, 0.04261, 0.7667, 0.06462, 0.7486, 0.08705, 0.771, 0.06899, 0.793, 0.4854, 0.8181, 0.4565, 0.8374, 0.4767, 0.8619, 0.5012, 0.8374, 0.4301, 0.687, 0.3798, 0.6789, 0.3798, 0.7118, 0.4301, 0.7235, 0.5183, 0.7962, 0.4854, 0.8181, 0.5012, 0.8374, 0.5292, 0.8094, 0.8779, 0.1179, 0.8664, 0.1241, 0.8434, 0.08959, 0.8535, 0.08132, 0.554, 0.7723, 0.5183, 0.7962, 0.5292, 0.8094, 0.5595, 0.7791, 0.9997, 0.2498, 0.955, 0.2481, 0.955, 0.2869, 0.9997, 0.2893, 0.3051, 0.8794, 0.2758, 0.8737, 0.3051, 0.882, 0.3051, 0.8807, 0.5911, 0.7475, 0.554, 0.7723, 0.5595, 0.7791, 0.1223, 0.4261, 0.1202, 0.43, 0.1617, 0.4471, 0.1629, 0.4429, 0.4129, 0.8818, 0.3051, 0.8807, 0.3051, 0.882, 0.4129, 0.8834, 0.1284, 0.4146, 0.1223, 0.4261, 0.1629, 0.4429, 0.1667, 0.4305, 0.09143, 0.7266, 0.122, 0.7015, 0.1281, 0.7076, 0.1342, 0.7136, 0.1091, 0.7442, 0.5595, 0.7791, 0.5292, 0.8094, 0.5425, 0.8203, 0.5663, 0.7846, 0.9997, 0.2893, 0.955, 0.2869, 0.955, 0.3209, 0.9997, 0.324, 0.3051, 0.882, 0.2758, 0.8737, 0.3051, 0.8842, 0.3051, 0.8831, 0.5911, 0.7475, 0.5595, 0.7791, 0.5663, 0.7846, 0.1629, 0.4429, 0.1617, 0.4471, 0.2057, 0.4559, 0.2061, 0.4515, 0.4129, 0.8847, 0.3051, 0.8831, 0.3051, 0.8842, 0.4129, 0.886, 0.1667, 0.4305, 0.1629, 0.4429, 0.2061, 0.4515, 0.2074, 0.4385, 0.1091, 0.7442, 0.1342, 0.7136, 0.1413, 0.7184, 0.1484, 0.7232, 0.1298, 0.7581, 0.4863, 0.703, 0.4565, 0.7148, 0.4565, 0.7468, 0.4863, 0.7319, 0.08705, 0.771, 0.1091, 0.7442, 0.1298, 0.7581, 0.1134, 0.7887, 0.4767, 0.8619, 0.4565, 0.8821, 0.4854, 0.9057, 0.5012, 0.8821, 0.06899, 0.793, 0.08705, 0.771, 0.1134, 0.7887, 0.1, 0.8138, 0.5012, 0.8374, 0.4767, 0.8619, 0.5012, 0.8821, 0.5205, 0.8532, 0.4301, 0.7235, 0.3798, 0.7118, 0.3812, 0.7406, 0.4301, 0.7556, 0.5292, 0.8094, 0.5012, 0.8374, 0.5205, 0.8532, 0.5425, 0.8203, 0.8535, 0.08132, 0.8434, 0.08959, 0.8141, 0.06028, 0.8224, 0.05021, 0.1134, 0.7887, 0.1298, 0.7581, 0.1528, 0.7676, 0.1427, 0.8008, 0.5012, 0.8821, 0.4854, 0.9057, 0.5183, 0.9233, 0.5292, 0.897, 0.1, 0.8138, 0.1134, 0.7887, 0.1427, 0.8008, 0.1345, 0.828, 0.5205, 0.8532, 0.5012, 0.8821, 0.5292, 0.897, 0.5425, 0.865, 0.4301, 0.7556, 0.3812, 0.7406, 0.3798, 0.7118, 0.4301, 0.7235, 0.5425, 0.8203, 0.5205, 0.8532, 0.5425, 0.865, 0.5576, 0.8284, 0.8224, 0.05021, 0.8141, 0.06028, 0.7796, 0.03725, 0.7858, 0.02576, 0.5663, 0.7846, 0.5425, 0.8203, 0.5576, 0.8284, 0.574, 0.7888, 0.9997, 0.324, 0.955, 0.3209, 0.955, 0.2869, 0.9997, 0.2893, 0.02956, 0.861, 0.0003345, 0.85, 0.02956, 0.8586, 0.02956, 0.8598, 0.5911, 0.7475, 0.5663, 0.7846, 0.574, 0.7888, 0.2061, 0.4515, 0.2057, 0.4559, 0.2505, 0.4559, 0.2501, 0.4515, 0.1374, 0.8625, 0.02956, 0.8598, 0.02956, 0.8586, 0.1374, 0.861, 0.2074, 0.4385, 0.2061, 0.4515, 0.2501, 0.4515, 0.2488, 0.4385, 0.1298, 0.7581, 0.1484, 0.7232, 0.1564, 0.7265, 0.1643, 0.7298, 0.1528, 0.7676, 0.4863, 0.7319, 0.4565, 0.7468, 0.4565, 0.7148, 0.4863, 0.703, 0.9997, 0.2893, 0.955, 0.2869, 0.955, 0.2481, 0.9997, 0.2498, 0.02956, 0.8586, 0.0003345, 0.85, 0.02956, 0.8559, 0.02956, 0.8573, 0.5911, 0.7475, 0.574, 0.7888, 0.5824, 0.7913, 0.2501, 0.4515, 0.2505, 0.4559, 0.2945, 0.4471, 0.2933, 0.4429, 0.1374, 0.8593, 0.02956, 0.8573, 0.02956, 0.8559, 0.1374, 0.8576, 0.2488, 0.4385, 0.2501, 0.4515, 0.2933, 0.4429, 0.2895, 0.4305, 0.1528, 0.7676, 0.1643, 0.7298, 0.1727, 0.7314, 0.1811, 0.7331, 0.1773, 0.7725, 0.4863, 0.703, 0.4565, 0.7148, 0.4565, 0.6782, 0.4863, 0.6701, 0.1427, 0.8008, 0.1528, 0.7676, 0.1773, 0.7725, 0.1739, 0.807, 0.521, 0.6872, 0.4863, 0.703, 0.4863, 0.6701, 0.521, 0.6592, 0.1345, 0.828, 0.1427, 0.8008, 0.1739, 0.807, 0.1711, 0.8353, 0.5425, 0.865, 0.5292, 0.897, 0.5595, 0.9062, 0.5663, 0.8722, 0.4301, 0.7235, 0.3798, 0.7118, 0.3798, 0.6789, 0.4301, 0.687, 0.5576, 0.8284, 0.5425, 0.865, 0.5663, 0.8722, 0.574, 0.8334, 0.7858, 0.02576, 0.7796, 0.03725, 0.7413, 0.02138, 0.7451, 0.00892, 0.574, 0.7888, 0.5576, 0.8284, 0.574, 0.8334, 0.5824, 0.7913, 0.521, 0.6592, 0.4863, 0.6701, 0.4863, 0.6344, 0.521, 0.6289, 0.1711, 0.8353, 0.1739, 0.807, 0.2056, 0.807, 0.2084, 0.8353, 0.5587, 0.646, 0.521, 0.6592, 0.521, 0.6289, 0.5587, 0.6221, 0.4301, 0.687, 0.3798, 0.6789, 0.3798, 0.6432, 0.4301, 0.6473, 0.574, 0.8334, 0.5663, 0.8722, 0.5911, 0.8747, 0.5911, 0.8351, 0.7451, 0.00892, 0.7413, 0.02138, 0.7007, 0.0133, 0.7019, 0.0003345, 0.5824, 0.7913, 0.574, 0.8334, 0.5911, 0.8351, 0.5911, 0.7922, 0.9997, 0.2498, 0.955, 0.2481, 0.955, 0.206, 0.9997, 0.2068, 0.02956, 0.8559, 0.0003345, 0.85, 0.02956, 0.853, 0.02956, 0.8545, 0.5911, 0.7475, 0.5824, 0.7913, 0.5911, 0.7922, 0.2933, 0.4429, 0.2945, 0.4471, 0.336, 0.43, 0.3339, 0.4261, 0.1374, 0.8558, 0.02956, 0.8545, 0.02956, 0.853, 0.1374, 0.8539, 0.4447, 0.6234, 0.4308, 0.6284, 0.4308, 0.5862, 0.4447, 0.5837, 0.1773, 0.7725, 0.1811, 0.7331, 0.1897, 0.7331, 0.1983, 0.7331, 0.2022, 0.7725, 0.4863, 0.6701, 0.4565, 0.6782, 0.4565, 0.6386, 0.4863, 0.6344, 0.1739, 0.807, 0.1773, 0.7725, 0.2022, 0.7725, 0.2056, 0.807, 0.02956, 0.853, 0.0003345, 0.85, 0.02956, 0.85, 0.02956, 0.8515, 0.6888, 0.5973, 0.6425, 0.606, 0.6425, 0.5973, 0.3339, 0.4261, 0.336, 0.43, 0.3733, 0.405, 0.3705, 0.4016, 0.1374, 0.852, 0.02956, 0.8515, 0.02956, 0.85, 0.1374, 0.85, 0.4447, 0.5837, 0.4308, 0.5862, 0.4308, 0.5425, 0.4447, 0.5425, 0.2022, 0.7725, 0.1983, 0.7331, 0.2067, 0.7314, 0.2151, 0.7298, 0.2266, 0.7676, 0.4863, 0.6344, 0.4565, 0.6386, 0.4565, 0.5973, 0.4863, 0.5973, 0.2056, 0.807, 0.2022, 0.7725, 0.2266, 0.7676, 0.2367, 0.8008, 0.521, 0.6289, 0.4863, 0.6344, 0.4863, 0.5973, 0.521, 0.5973, 0.2084, 0.8353, 0.2056, 0.807, 0.2367, 0.8008, 0.245, 0.828, 0.5587, 0.6221, 0.521, 0.6289, 0.521, 0.5973, 0.5587, 0.5973, 0.4301, 0.6473, 0.3798, 0.6432, 0.3798, 0.6061, 0.4301, 0.6061, 0.5995, 0.6144, 0.5587, 0.6221, 0.5587, 0.5973, 0.5995, 0.5973, 0.7019, 0.0003345, 0.7007, 0.0133, 0.6592, 0.0133, 0.6579, 0.0003345, 0.6425, 0.606, 0.5995, 0.6144, 0.5995, 0.5973, 0.6425, 0.5973, 0.9997, 0.2068, 0.955, 0.206, 0.955, 0.1622, 0.9997, 0.1622, 0.245, 0.828, 0.2367, 0.8008, 0.266, 0.7887, 0.2794, 0.8138, 0.5587, 0.5973, 0.521, 0.5973, 0.521, 0.5657, 0.5587, 0.5725, 0.4301, 0.6061, 0.3798, 0.6061, 0.3798, 0.5689, 0.4301, 0.5648, 0.5995, 0.5973, 0.5587, 0.5973, 0.5587, 0.5725, 0.5995, 0.5802, 0.6579, 0.0003345, 0.6592, 0.0133, 0.6186, 0.02138, 0.6148, 0.00892, 0.6425, 0.5973, 0.5995, 0.5973, 0.5995, 0.5802, 0.6425, 0.5886, 0.9997, 0.1622, 0.955, 0.1622, 0.955, 0.1184, 0.9997, 0.1175, 0.02956, 0.85, 0.0003345, 0.85, 0.02956, 0.847, 0.02956, 0.8485, 0.6888, 0.5973, 0.6425, 0.5973, 0.6425, 0.5886, 0.3705, 0.4016, 0.3733, 0.405, 0.405, 0.3733, 0.4016, 0.3705, 0.1374, 0.8481, 0.02956, 0.8485, 0.02956, 0.847, 0.1374, 0.8462, 0.4447, 0.5425, 0.4308, 0.5425, 0.4308, 0.4987, 0.4447, 0.5012, 0.2266, 0.7676, 0.2151, 0.7298, 0.2231, 0.7265, 0.231, 0.7232, 0.2497, 0.7581, 0.4863, 0.5973, 0.4565, 0.5973, 0.4565, 0.5561, 0.4863, 0.5602, 0.2367, 0.8008, 0.2266, 0.7676, 0.2497, 0.7581, 0.266, 0.7887, 0.521, 0.5973, 0.4863, 0.5973, 0.4863, 0.5602, 0.521, 0.5657, 0.4016, 0.3705, 0.405, 0.3733, 0.43, 0.336, 0.4261, 0.3339, 0.1374, 0.8443, 0.02956, 0.8456, 0.02956, 0.8441, 0.1374, 0.8424, 0.4447, 0.5012, 0.4308, 0.4987, 0.4308, 0.4565, 0.4447, 0.4615, 0.2497, 0.7581, 0.231, 0.7232, 0.2381, 0.7184, 0.2453, 0.7136, 0.2704, 0.7442, 0.4863, 0.5602, 0.4565, 0.5561, 0.4565, 0.5164, 0.4863, 0.5245, 0.266, 0.7887, 0.2497, 0.7581, 0.2704, 0.7442, 0.2924, 0.771, 0.521, 0.5657, 0.4863, 0.5602, 0.4863, 0.5245, 0.521, 0.5354, 0.2794, 0.8138, 0.266, 0.7887, 0.2924, 0.771, 0.3104, 0.793, 0.5587, 0.5725, 0.521, 0.5657, 0.521, 0.5354, 0.5587, 0.5487, 0.4301, 0.5648, 0.3798, 0.5689, 0.3798, 0.5332, 0.4301, 0.5251, 0.5918, 0.8351, 0.5918, 0.8747, 0.6166, 0.8722, 0.6089, 0.8334, 0.6148, 0.00892, 0.6186, 0.02138, 0.5803, 0.03725, 0.5741, 0.02576, 0.5918, 0.7922, 0.5918, 0.8351, 0.6089, 0.8334, 0.6005, 0.7913, 0.9997, 0.1175, 0.955, 0.1184, 0.955, 0.07627, 0.9997, 0.07459, 0.02956, 0.847, 0.0003345, 0.85, 0.02956, 0.8441, 0.02956, 0.8456, 0.5918, 0.7475, 0.5918, 0.7922, 0.6005, 0.7913, 0.6166, 0.8722, 0.6234, 0.9062, 0.6537, 0.897, 0.6404, 0.865, 0.4301, 0.5251, 0.3798, 0.5332, 0.3798, 0.5003, 0.4301, 0.4886, 0.6089, 0.8334, 0.6166, 0.8722, 0.6404, 0.865, 0.6253, 0.8284, 0.5741, 0.02576, 0.5803, 0.03725, 0.5458, 0.06028, 0.5375, 0.05021, 0.6005, 0.7913, 0.6089, 0.8334, 0.6253, 0.8284, 0.6089, 0.7888, 0.9997, 0.07459, 0.955, 0.07627, 0.955, 0.03746, 0.9997, 0.03502, 0.02956, 0.8441, 0.0003345, 0.85, 0.02956, 0.8414, 0.02956, 0.8428, 0.5918, 0.7475, 0.6005, 0.7913, 0.6089, 0.7888, 0.4261, 0.3339, 0.43, 0.336, 0.4471, 0.2945, 0.4429, 0.2933, 0.1374, 0.8407, 0.02956, 0.8428, 0.02956, 0.8414, 0.1374, 0.839, 0.4146, 0.3278, 0.4261, 0.3339, 0.4429, 0.2933, 0.4305, 0.2895, 0.2704, 0.7442, 0.2453, 0.7136, 0.2514, 0.7076, 0.2574, 0.7015, 0.288, 0.7266, 0.4863, 0.5245, 0.4565, 0.5164, 0.4565, 0.4798, 0.4863, 0.4916, 0.2924, 0.771, 0.2704, 0.7442, 0.288, 0.7266, 0.3148, 0.7486, 0.521, 0.5354, 0.4863, 0.5245, 0.4863, 0.4916, 0.521, 0.5074, 0.3104, 0.793, 0.2924, 0.771, 0.3148, 0.7486, 0.3368, 0.7667, 0.4305, 0.2895, 0.4429, 0.2933, 0.4515, 0.2501, 0.4385, 0.2488, 0.288, 0.7266, 0.2574, 0.7015, 0.2622, 0.6944, 0.267, 0.6872, 0.3019, 0.7059, 0.4863, 0.4916, 0.4565, 0.4798, 0.4565, 0.4478, 0.4863, 0.4628, 0.3148, 0.7486, 0.288, 0.7266, 0.3019, 0.7059, 0.3324, 0.7222, 0.6537, 0.897, 0.6646, 0.9233, 0.6975, 0.9057, 0.6817, 0.8821, 0.3368, 0.7667, 0.3148, 0.7486, 0.3324, 0.7222, 0.3576, 0.7356, 0.6404, 0.865, 0.6537, 0.897, 0.6817, 0.8821, 0.6624, 0.8532, 0.4301, 0.4886, 0.3798, 0.5003, 0.3818, 0.4715, 0.4301, 0.4565, 0.6253, 0.8284, 0.6404, 0.865, 0.6624, 0.8532, 0.6404, 0.8203, 0.5375, 0.05021, 0.5458, 0.06028, 0.5165, 0.08959, 0.5064, 0.08132, 0.6089, 0.7888, 0.6253, 0.8284, 0.6404, 0.8203, 0.6166, 0.7846, 0.9997, 0.03502, 0.955, 0.03746, 0.955, 0.003444, 0.9997, 0.0003345, 0.02956, 0.8414, 0.0003345, 0.85, 0.02956, 0.8391, 0.02956, 0.8403, 0.5918, 0.7475, 0.6089, 0.7888, 0.6166, 0.7846, 0.4429, 0.2933, 0.4471, 0.2945, 0.4559, 0.2505, 0.4515, 0.2501, 0.1374, 0.8375, 0.02956, 0.8403, 0.02956, 0.8391, 0.1374, 0.836, 0.6404, 0.8203, 0.6624, 0.8532, 0.6817, 0.8374, 0.6537, 0.8094, 0.5064, 0.08132, 0.5165, 0.08959, 0.4935, 0.1241, 0.482, 0.1179, 0.6166, 0.7846, 0.6404, 0.8203, 0.6537, 0.8094, 0.6234, 0.7791, 0.9997, 0.6484, 0.955, 0.6453, 0.955, 0.6112, 0.9997, 0.6137, 0.3051, 0.8589, 0.2758, 0.8483, 0.3051, 0.8566, 0.3051, 0.8577, 0.5918, 0.7475, 0.6166, 0.7846, 0.6234, 0.7791, 0.4515, 0.2501, 0.4559, 0.2505, 0.4559, 0.2057, 0.4515, 0.2061, 0.4129, 0.8593, 0.3051, 0.8577, 0.3051, 0.8566, 0.4129, 0.858, 0.4385, 0.2488, 0.4515, 0.2501, 0.4515, 0.2061, 0.4385, 0.2074, 0.3019, 0.7059, 0.267, 0.6872, 0.2703, 0.6793, 0.2735, 0.6714, 0.3114, 0.6828, 0.7192, 0.7319, 0.6894, 0.7468, 0.6894, 0.7148, 0.7192, 0.703, 0.3324, 0.7222, 0.3019, 0.7059, 0.3114, 0.6828, 0.3446, 0.6929, 0.6817, 0.8821, 0.6975, 0.9057, 0.7263, 0.8821, 0.7062, 0.8619, 0.3576, 0.7356, 0.3324, 0.7222, 0.3446, 0.6929, 0.3718, 0.7012, 0.6624, 0.8532, 0.6817, 0.8821, 0.7062, 0.8619, 0.6817, 0.8374, 0.9543, 0.2994, 0.9061, 0.2844, 0.904, 0.2556, 0.9543, 0.2673, 0.3114, 0.6828, 0.2735, 0.6714, 0.2752, 0.6629, 0.2769, 0.6545, 0.3163, 0.6584, 0.7192, 0.703, 0.6894, 0.7148, 0.6894, 0.6782, 0.7192, 0.6701, 0.3446, 0.6929, 0.3114, 0.6828, 0.3163, 0.6584, 0.3508, 0.6618, 0.7539, 0.6872, 0.7192, 0.703, 0.7192, 0.6701, 0.7539, 0.6592, 0.3718, 0.7012, 0.3446, 0.6929, 0.3508, 0.6618, 0.3791, 0.6646, 0.6817, 0.8374, 0.7062, 0.8619, 0.7263, 0.8374, 0.6975, 0.8181, 0.9543, 0.2673, 0.904, 0.2556, 0.904, 0.2227, 0.9543, 0.2308, 0.6537, 0.8094, 0.6817, 0.8374, 0.6975, 0.8181, 0.6646, 0.7962, 0.482, 0.1179, 0.4935, 0.1241, 0.4776, 0.1623, 0.4651, 0.1586, 0.6234, 0.7791, 0.6537, 0.8094, 0.6646, 0.7962, 0.6289, 0.7723, 0.9997, 0.6137, 0.955, 0.6112, 0.955, 0.5724, 0.9997, 0.5741, 0.3051, 0.8566, 0.2758, 0.8483, 0.3051, 0.854, 0.3051, 0.8553, 0.5918, 0.7475, 0.6234, 0.7791, 0.6289, 0.7723, 0.4515, 0.2061, 0.4559, 0.2057, 0.4471, 0.1617, 0.4429, 0.1629, 0.4129, 0.8565, 0.3051, 0.8553, 0.3051, 0.854, 0.4129, 0.855, 0.4385, 0.2074, 0.4515, 0.2061, 0.4429, 0.1629, 0.4305, 0.1667, 0.4651, 0.1586, 0.4776, 0.1623, 0.4695, 0.203, 0.4565, 0.2017, 0.6289, 0.7723, 0.6646, 0.7962, 0.6727, 0.781, 0.633, 0.7646, 0.9997, 0.5741, 0.955, 0.5724, 0.955, 0.5303, 0.9997, 0.5312, 0.3051, 0.854, 0.2758, 0.8483, 0.3051, 0.8512, 0.3051, 0.8526, 0.5918, 0.7475, 0.6289, 0.7723, 0.633, 0.7646, 0.4429, 0.1629, 0.4471, 0.1617, 0.43, 0.1202, 0.4261, 0.1223, 0.4129, 0.8534, 0.3051, 0.8526, 0.3051, 0.8512, 0.4129, 0.8517, 0.4447, 0.7958, 0.4308, 0.8008, 0.4308, 0.7587, 0.4447, 0.7562, 0.3163, 0.6584, 0.2769, 0.6545, 0.2769, 0.6459, 0.2769, 0.6374, 0.3163, 0.6335, 0.7192, 0.6701, 0.6894, 0.6782, 0.6894, 0.6386, 0.7192, 0.6344, 0.3508, 0.6618, 0.3163, 0.6584, 0.3163, 0.6335, 0.3508, 0.6301, 0.7539, 0.6592, 0.7192, 0.6701, 0.7192, 0.6344, 0.7539, 0.6289, 0.3791, 0.6646, 0.3508, 0.6618, 0.3508, 0.6301, 0.3791, 0.6273, 0.7916, 0.646, 0.7539, 0.6592, 0.7539, 0.6289, 0.7916, 0.6221, 0.9543, 0.2308, 0.904, 0.2227, 0.904, 0.187, 0.9543, 0.1911, 0.6646, 0.7962, 0.6975, 0.8181, 0.7093, 0.7962, 0.6727, 0.781, 0.7192, 0.6344, 0.6894, 0.6386, 0.6894, 0.5973, 0.7192, 0.5973, 0.3508, 0.6301, 0.3163, 0.6335, 0.3114, 0.609, 0.3446, 0.599, 0.7539, 0.6289, 0.7192, 0.6344, 0.7192, 0.5973, 0.7539, 0.5973, 0.3791, 0.6273, 0.3508, 0.6301, 0.3446, 0.599, 0.3718, 0.5907, 0.7916, 0.6221, 0.7539, 0.6289, 0.7539, 0.5973, 0.7916, 0.5973, 0.9543, 0.1911, 0.904, 0.187, 0.904, 0.1499, 0.9543, 0.1499, 0.8324, 0.6144, 0.7916, 0.6221, 0.7916, 0.5973, 0.8324, 0.5973, 0.4565, 0.2017, 0.4695, 0.203, 0.4695, 0.2445, 0.4565, 0.2457, 0.8754, 0.606, 0.8324, 0.6144, 0.8324, 0.5973, 0.8754, 0.5973, 0.9997, 0.5312, 0.955, 0.5303, 0.955, 0.4865, 0.9997, 0.4865, 0.3051, 0.8512, 0.2758, 0.8483, 0.3051, 0.8483, 0.3051, 0.8498, 0.9217, 0.5973, 0.8754, 0.606, 0.8754, 0.5973, 0.4261, 0.1223, 0.43, 0.1202, 0.405, 0.08291, 0.4016, 0.0857, 0.4129, 0.85, 0.3051, 0.8498, 0.3051, 0.8483, 0.4129, 0.8483, 0.4447, 0.7562, 0.4308, 0.7587, 0.4308, 0.7149, 0.4447, 0.7149, 0.3163, 0.6335, 0.2769, 0.6374, 0.2752, 0.6289, 0.2735, 0.6205, 0.3114, 0.609, 0.8754, 0.5973, 0.8324, 0.5973, 0.8324, 0.5802, 0.8754, 0.5886, 0.9997, 0.4865, 0.955, 0.4865, 0.955, 0.4427, 0.9997, 0.4419, 0.3051, 0.8483, 0.2758, 0.8483, 0.3051, 0.8454, 0.3051, 0.8469, 0.9217, 0.5973, 0.8754, 0.5973, 0.8754, 0.5886, 0.4016, 0.0857, 0.405, 0.08291, 0.3733, 0.05118, 0.3705, 0.05458, 0.4129, 0.8466, 0.3051, 0.8469, 0.3051, 0.8454, 0.4129, 0.8449, 0.4447, 0.7149, 0.4308, 0.7149, 0.4308, 0.6711, 0.4447, 0.6737, 0.3114, 0.609, 0.2735, 0.6205, 0.2703, 0.6126, 0.267, 0.6046, 0.3019, 0.586, 0.7192, 0.5973, 0.6894, 0.5973, 0.6894, 0.5561, 0.7192, 0.5602, 0.3446, 0.599, 0.3114, 0.609, 0.3019, 0.586, 0.3325, 0.5696, 0.7539, 0.5973, 0.7192, 0.5973, 0.7192, 0.5602, 0.7539, 0.5657, 0.3718, 0.5907, 0.3446, 0.599, 0.3325, 0.5696, 0.3576, 0.5562, 0.7916, 0.5973, 0.7539, 0.5973, 0.7539, 0.5657, 0.7916, 0.5725, 0.9543, 0.1499, 0.904, 0.1499, 0.904, 0.1127, 0.9543, 0.1086, 0.8324, 0.5973, 0.7916, 0.5973, 0.7916, 0.5725, 0.8324, 0.5802, 0.4565, 0.2457, 0.4695, 0.2445, 0.4776, 0.2851, 0.4651, 0.2889, 0.3325, 0.5696, 0.3019, 0.586, 0.288, 0.5653, 0.3148, 0.5433, 0.7539, 0.5657, 0.7192, 0.5602, 0.7192, 0.5245, 0.7539, 0.5354, 0.3576, 0.5562, 0.3325, 0.5696, 0.3148, 0.5433, 0.3368, 0.5252, 0.7916, 0.5725, 0.7539, 0.5657, 0.7539, 0.5354, 0.7916, 0.5487, 0.9543, 0.1086, 0.904, 0.1127, 0.904, 0.07703, 0.9543, 0.06893, 0.8616, 0.8357, 0.8616, 0.7962, 0.8368, 0.7986, 0.8445, 0.8374, 0.4651, 0.2889, 0.4776, 0.2851, 0.4935, 0.3234, 0.482, 0.3295, 0.8616, 0.8787, 0.8616, 0.8357, 0.8445, 0.8374, 0.8529, 0.8795, 0.9997, 0.4419, 0.955, 0.4427, 0.955, 0.4006, 0.9997, 0.3989, 0.3051, 0.8454, 0.2758, 0.8483, 0.3051, 0.8426, 0.3051, 0.844, 0.8616, 0.9233, 0.8616, 0.8787, 0.8529, 0.8795, 0.3705, 0.05458, 0.3733, 0.05118, 0.336, 0.02626, 0.3339, 0.03014, 0.4129, 0.8433, 0.3051, 0.844, 0.3051, 0.8426, 0.4129, 0.8417, 0.4447, 0.6737, 0.4308, 0.6711, 0.4308, 0.629, 0.4447, 0.634, 0.3019, 0.586, 0.267, 0.6046, 0.2622, 0.5975, 0.2574, 0.5904, 0.288, 0.5653, 0.7192, 0.5602, 0.6894, 0.5561, 0.6894, 0.5164, 0.7192, 0.5245, 0.9997, 0.3989, 0.955, 0.4006, 0.955, 0.3618, 0.9997, 0.3594, 0.3051, 0.8426, 0.2758, 0.8483, 0.3051, 0.84, 0.3051, 0.8413, 0.8616, 0.9233, 0.8529, 0.8795, 0.8445, 0.8821, 0.3339, 0.03014, 0.336, 0.02626, 0.2945, 0.009088, 0.2933, 0.0133, 0.4129, 0.8401, 0.3051, 0.8413, 0.3051, 0.84, 0.4129, 0.8386, 0.3278, 0.04162, 0.3339, 0.03014, 0.2933, 0.0133, 0.2895, 0.02576, 0.288, 0.5653, 0.2574, 0.5904, 0.2514, 0.5843, 0.2453, 0.5782, 0.2704, 0.5476, 0.7192, 0.5245, 0.6894, 0.5164, 0.6894, 0.4798, 0.7192, 0.4916, 0.3148, 0.5433, 0.288, 0.5653, 0.2704, 0.5476, 0.2924, 0.5208, 0.7539, 0.5354, 0.7192, 0.5245, 0.7192, 0.4916, 0.7539, 0.5074, 0.3368, 0.5252, 0.3148, 0.5433, 0.2924, 0.5208, 0.3104, 0.4988, 0.8368, 0.7986, 0.83, 0.7646, 0.7996, 0.7738, 0.8129, 0.8058, 0.9543, 0.06893, 0.904, 0.07703, 0.904, 0.04413, 0.9543, 0.03238, 0.8445, 0.8374, 0.8368, 0.7986, 0.8129, 0.8058, 0.8281, 0.8424, 0.482, 0.3295, 0.4935, 0.3234, 0.5165, 0.3579, 0.5064, 0.3661, 0.8529, 0.8795, 0.8445, 0.8374, 0.8281, 0.8424, 0.8445, 0.8821, 0.7996, 0.7738, 0.7888, 0.7475, 0.7559, 0.7651, 0.7717, 0.7888, 0.3104, 0.4988, 0.2924, 0.5208, 0.266, 0.5032, 0.2794, 0.4781, 0.8129, 0.8058, 0.7996, 0.7738, 0.7717, 0.7888, 0.7909, 0.8176, 0.9543, 0.03238, 0.904, 0.04413, 0.904, 0.01529, 0.9543, 0.0003345, 0.8281, 0.8424, 0.8129, 0.8058, 0.7909, 0.8176, 0.8129, 0.8505, 0.5064, 0.3661, 0.5165, 0.3579, 0.5458, 0.3872, 0.5375, 0.3973, 0.8445, 0.8821, 0.8281, 0.8424, 0.8129, 0.8505, 0.8368, 0.8862, 0.9997, 0.3594, 0.955, 0.3618, 0.955, 0.3278, 0.9997, 0.3247, 0.3051, 0.84, 0.2758, 0.8483, 0.3051, 0.8378, 0.3051, 0.8389, 0.8616, 0.9233, 0.8445, 0.8821, 0.8368, 0.8862, 0.2933, 0.0133, 0.2945, 0.009088, 0.2505, 0.0003345, 0.2501, 0.004711, 0.4129, 0.8373, 0.3051, 0.8389, 0.3051, 0.8378, 0.4129, 0.836, 0.2895, 0.02576, 0.2933, 0.0133, 0.2501, 0.004711, 0.2488, 0.01767, 0.2704, 0.5476, 0.2453, 0.5782, 0.2381, 0.5735, 0.231, 0.5687, 0.2497, 0.5338, 0.7192, 0.4916, 0.6894, 0.4798, 0.6894, 0.4478, 0.7192, 0.4628, 0.2924, 0.5208, 0.2704, 0.5476, 0.2497, 0.5338, 0.266, 0.5032, 0.8616, 0.9233, 0.8368, 0.8862, 0.83, 0.8917, 0.2501, 0.004711, 0.2505, 0.0003345, 0.2057, 0.0003345, 0.2061, 0.004711, 0.2752, 0.8375, 0.1673, 0.8403, 0.1673, 0.8414, 0.2752, 0.839, 0.2488, 0.01767, 0.2501, 0.004711, 0.2061, 0.004711, 0.2074, 0.01767, 0.2497, 0.5338, 0.231, 0.5687, 0.2231, 0.5654, 0.2151, 0.5621, 0.2266, 0.5243, 0.7192, 0.4628, 0.6894, 0.4478, 0.6894, 0.4798, 0.7192, 0.4916, 0.266, 0.5032, 0.2497, 0.5338, 0.2266, 0.5243, 0.2367, 0.4911, 0.7717, 0.7888, 0.7559, 0.7651, 0.727, 0.7888, 0.7471, 0.8089, 0.2794, 0.4781, 0.266, 0.5032, 0.2367, 0.4911, 0.245, 0.4638, 0.7909, 0.8176, 0.7717, 0.7888, 0.7471, 0.8089, 0.7717, 0.8334, 0.9543, 0.0003345, 0.904, 0.01529, 0.904, 0.04413, 0.9543, 0.03238, 0.8129, 0.8505, 0.7909, 0.8176, 0.7717, 0.8334, 0.7996, 0.8614, 0.5375, 0.3973, 0.5458, 0.3872, 0.5803, 0.4102, 0.5741, 0.4217, 0.8368, 0.8862, 0.8129, 0.8505, 0.7996, 0.8614, 0.83, 0.8917, 0.9997, 0.3247, 0.955, 0.3278, 0.955, 0.3618, 0.9997, 0.3594, 0.1673, 0.8391, 0.1381, 0.85, 0.1673, 0.8414, 0.1673, 0.8403, 0.7717, 0.8334, 0.7471, 0.8089, 0.727, 0.8334, 0.7559, 0.8527, 0.9543, 0.03238, 0.904, 0.04413, 0.904, 0.07703, 0.9543, 0.06893, 0.7996, 0.8614, 0.7717, 0.8334, 0.7559, 0.8527, 0.7888, 0.8747, 0.5741, 0.4217, 0.5803, 0.4102, 0.6186, 0.4261, 0.6148, 0.4385, 0.83, 0.8917, 0.7996, 0.8614, 0.7888, 0.8747, 0.8245, 0.8985, 0.9997, 0.3594, 0.955, 0.3618, 0.955, 0.4006, 0.9997, 0.3989, 0.1673, 0.8414, 0.1381, 0.85, 0.1673, 0.8441, 0.1673, 0.8428, 0.8616, 0.9233, 0.83, 0.8917, 0.8245, 0.8985, 0.2061, 0.004711, 0.2057, 0.0003345, 0.1617, 0.009088, 0.1629, 0.0133, 0.2752, 0.8407, 0.1673, 0.8428, 0.1673, 0.8441, 0.2752, 0.8424, 0.2074, 0.01767, 0.2061, 0.004711, 0.1629, 0.0133, 0.1667, 0.02576, 0.2266, 0.5243, 0.2151, 0.5621, 0.2067, 0.5604, 0.1983, 0.5588, 0.2022, 0.5194, 0.7192, 0.4916, 0.6894, 0.4798, 0.6894, 0.5164, 0.7192, 0.5245, 0.2367, 0.4911, 0.2266, 0.5243, 0.2022, 0.5194, 0.2056, 0.4849, 0.7539, 0.5074, 0.7192, 0.4916, 0.7192, 0.5245, 0.7539, 0.5354, 0.245, 0.4638, 0.2367, 0.4911, 0.2056, 0.4849, 0.2084, 0.4565, 0.2752, 0.8443, 0.1673, 0.8456, 0.1673, 0.847, 0.2752, 0.8462, 0.9362, 0.4528, 0.9223, 0.4478, 0.9223, 0.4899, 0.9362, 0.4924, 0.2022, 0.5194, 0.1983, 0.5588, 0.1897, 0.5588, 0.1811, 0.5588, 0.1773, 0.5194, 0.7192, 0.5245, 0.6894, 0.5164, 0.6894, 0.5561, 0.7192, 0.5602, 0.2056, 0.4849, 0.2022, 0.5194, 0.1773, 0.5194, 0.1739, 0.4849, 0.7539, 0.5354, 0.7192, 0.5245, 0.7192, 0.5602, 0.7539, 0.5657, 0.2084, 0.4565, 0.2056, 0.4849, 0.1739, 0.4849, 0.1711, 0.4565, 0.7916, 0.5487, 0.7539, 0.5354, 0.7539, 0.5657, 0.7916, 0.5725, 0.9543, 0.06893, 0.904, 0.07703, 0.904, 0.1127, 0.9543, 0.1086, 0.7888, 0.8747, 0.7559, 0.8527, 0.7441, 0.8747, 0.7807, 0.8898, 0.6148, 0.4385, 0.6186, 0.4261, 0.6592, 0.4342, 0.6579, 0.4471, 0.8245, 0.8985, 0.7888, 0.8747, 0.7807, 0.8898, 0.8203, 0.9062, 0.9997, 0.3989, 0.955, 0.4006, 0.955, 0.4427, 0.9997, 0.4419, 0.1673, 0.8441, 0.1381, 0.85, 0.1673, 0.847, 0.1673, 0.8456, 0.8616, 0.9233, 0.8245, 0.8985, 0.8203, 0.9062, 0.1629, 0.0133, 0.1617, 0.009088, 0.1202, 0.02626, 0.1223, 0.03014, 0.9543, 0.1086, 0.904, 0.1127, 0.904, 0.1499, 0.9543, 0.1499, 0.8324, 0.5802, 0.7916, 0.5725, 0.7916, 0.5973, 0.8324, 0.5973, 0.6579, 0.4471, 0.6592, 0.4342, 0.7007, 0.4342, 0.7019, 0.4471, 0.8754, 0.5886, 0.8324, 0.5802, 0.8324, 0.5973, 0.8754, 0.5973, 0.9997, 0.4419, 0.955, 0.4427, 0.955, 0.4865, 0.9997, 0.4865, 0.1673, 0.847, 0.1381, 0.85, 0.1673, 0.85, 0.1673, 0.8485, 0.9217, 0.5973, 0.8754, 0.5886, 0.8754, 0.5973, 0.1223, 0.03014, 0.1202, 0.02626, 0.08291, 0.05118, 0.0857, 0.05458, 0.2752, 0.8481, 0.1673, 0.8485, 0.1673, 0.85, 0.2752, 0.85, 0.9362, 0.4924, 0.9223, 0.4899, 0.9223, 0.5337, 0.9362, 0.5337, 0.1773, 0.5194, 0.1811, 0.5588, 0.1727, 0.5604, 0.1643, 0.5621, 0.1528, 0.5243, 0.7192, 0.5602, 0.6894, 0.5561, 0.6894, 0.5973, 0.7192, 0.5973, 0.1739, 0.4849, 0.1773, 0.5194, 0.1528, 0.5243, 0.1427, 0.4911, 0.7539, 0.5657, 0.7192, 0.5602, 0.7192, 0.5973, 0.7539, 0.5973, 0.1711, 0.4565, 0.1739, 0.4849, 0.1427, 0.4911, 0.1345, 0.4638, 0.7916, 0.5725, 0.7539, 0.5657, 0.7539, 0.5973, 0.7916, 0.5973, 0.9362, 0.5337, 0.9223, 0.5337, 0.9223, 0.5775, 0.9362, 0.575, 0.1528, 0.5243, 0.1643, 0.5621, 0.1564, 0.5654, 0.1484, 0.5687, 0.1298, 0.5338, 0.7192, 0.5973, 0.6894, 0.5973, 0.6894, 0.6386, 0.7192, 0.6344, 0.1427, 0.4911, 0.1528, 0.5243, 0.1298, 0.5338, 0.1134, 0.5032, 0.7539, 0.5973, 0.7192, 0.5973, 0.7192, 0.6344, 0.7539, 0.6289, 0.1345, 0.4638, 0.1427, 0.4911, 0.1134, 0.5032, 0.1, 0.4781, 0.7916, 0.5973, 0.7539, 0.5973, 0.7539, 0.6289, 0.7916, 0.6221, 0.9543, 0.1499, 0.904, 0.1499, 0.904, 0.187, 0.9543, 0.1911, 0.8324, 0.5973, 0.7916, 0.5973, 0.7916, 0.6221, 0.8324, 0.6144, 0.7019, 0.4471, 0.7007, 0.4342, 0.7413, 0.4261, 0.7451, 0.4385, 0.8754, 0.5973, 0.8324, 0.5973, 0.8324, 0.6144, 0.8754, 0.606, 0.9997, 0.4865, 0.955, 0.4865, 0.955, 0.5303, 0.9997, 0.5312, 0.1673, 0.85, 0.1381, 0.85, 0.1673, 0.853, 0.1673, 0.8515, 0.9217, 0.5973, 0.8754, 0.5973, 0.8754, 0.606, 0.0857, 0.05458, 0.08291, 0.05118, 0.05118, 0.08291, 0.05458, 0.0857, 0.2752, 0.852, 0.1673, 0.8515, 0.1673, 0.853, 0.2752, 0.8539, 0.9968, 0.8357, 0.9968, 0.7962, 0.972, 0.7986, 0.9797, 0.8374, 0.7451, 0.4385, 0.7413, 0.4261, 0.7796, 0.4102, 0.7858, 0.4217, 0.9968, 0.8787, 0.9968, 0.8357, 0.9797, 0.8374, 0.9881, 0.8795, 0.9997, 0.5312, 0.955, 0.5303, 0.955, 0.5724, 0.9997, 0.5741, 0.1673, 0.853, 0.1381, 0.85, 0.1673, 0.8559, 0.1673, 0.8545, 0.9968, 0.9233, 0.9968, 0.8787, 0.9881, 0.8795, 0.05458, 0.0857, 0.05118, 0.08291, 0.02626, 0.1202, 0.03014, 0.1223, 0.2752, 0.8558, 0.1673, 0.8545, 0.1673, 0.8559, 0.2752, 0.8576, 0.9362, 0.575, 0.9223, 0.5775, 0.9223, 0.6196, 0.9362, 0.6146, 0.1298, 0.5338, 0.1484, 0.5687, 0.1413, 0.5735, 0.1342, 0.5782, 0.1091, 0.5476, 0.7192, 0.6344, 0.6894, 0.6386, 0.6894, 0.6782, 0.7192, 0.6701, 0.1134, 0.5032, 0.1298, 0.5338, 0.1091, 0.5476, 0.08705, 0.5208, 0.7539, 0.6289, 0.7192, 0.6344, 0.7192, 0.6701, 0.7539, 0.6592, 0.1, 0.4781, 0.1134, 0.5032, 0.08705, 0.5208, 0.06899, 0.4988, 0.7916, 0.6221, 0.7539, 0.6289, 0.7539, 0.6592, 0.7916, 0.646, 0.9543, 0.1911, 0.904, 0.187, 0.904, 0.2227, 0.9543, 0.2308, 0.1091, 0.5476, 0.1342, 0.5782, 0.1281, 0.5843, 0.122, 0.5904, 0.09143, 0.5653, 0.7192, 0.6701, 0.6894, 0.6782, 0.6894, 0.7148, 0.7192, 0.703, 0.08705, 0.5208, 0.1091, 0.5476, 0.09143, 0.5653, 0.06462, 0.5433, 0.7539, 0.6592, 0.7192, 0.6701, 0.7192, 0.703, 0.7539, 0.6872, 0.06899, 0.4988, 0.08705, 0.5208, 0.06462, 0.5433, 0.04261, 0.5252, 0.972, 0.7986, 0.9652, 0.7646, 0.9349, 0.7738, 0.9482, 0.8058, 0.9543, 0.2308, 0.904, 0.2227, 0.904, 0.2556, 0.9543, 0.2673, 0.9797, 0.8374, 0.972, 0.7986, 0.9482, 0.8058, 0.9633, 0.8424, 0.7858, 0.4217, 0.7796, 0.4102, 0.8141, 0.3872, 0.8224, 0.3973, 0.9881, 0.8795, 0.9797, 0.8374, 0.9633, 0.8424, 0.9797, 0.8821, 0.9997, 0.5741, 0.955, 0.5724, 0.955, 0.6112, 0.9997, 0.6137, 0.1673, 0.8559, 0.1381, 0.85, 0.1673, 0.8586, 0.1673, 0.8573, 0.9968, 0.9233, 0.9881, 0.8795, 0.9797, 0.8821, 0.03014, 0.1223, 0.02626, 0.1202, 0.009088, 0.1617, 0.0133, 0.1629, 0.2752, 0.8593, 0.1673, 0.8573, 0.1673, 0.8586, 0.2752, 0.861, 0.04162, 0.1284, 0.03014, 0.1223, 0.0133, 0.1629, 0.02576, 0.1667, 0.8224, 0.3973, 0.8141, 0.3872, 0.8434, 0.3579, 0.8535, 0.3661, 0.9797, 0.8821, 0.9633, 0.8424, 0.9482, 0.8505, 0.972, 0.8862, 0.9997, 0.6137, 0.955, 0.6112, 0.955, 0.6453, 0.9997, 0.6484, 0.1673, 0.8586, 0.1381, 0.85, 0.1673, 0.861, 0.1673, 0.8598, 0.9968, 0.9233, 0.9797, 0.8821, 0.972, 0.8862, 0.0133, 0.1629, 0.009088, 0.1617, 0.0003345, 0.2057, 0.004711, 0.2061, 0.2752, 0.8625, 0.1673, 0.8598, 0.1673, 0.861, 0.2752, 0.8641, 0.02576, 0.1667, 0.0133, 0.1629, 0.004711, 0.2061, 0.01767, 0.2074, 0.09143, 0.5653, 0.122, 0.5904, 0.1172, 0.5975, 0.1125, 0.6046, 0.07758, 0.586, 0.7192, 0.703, 0.6894, 0.7148, 0.6894, 0.7468, 0.7192, 0.7319, 0.06462, 0.5433, 0.09143, 0.5653, 0.07758, 0.586, 0.04699, 0.5696, 0.9349, 0.7738, 0.924, 0.7475, 0.8911, 0.7651, 0.9069, 0.7888, 0.04261, 0.5252, 0.06462, 0.5433, 0.04699, 0.5696, 0.02189, 0.5562, 0.9482, 0.8058, 0.9349, 0.7738, 0.9069, 0.7888, 0.9262, 0.8176, 0.9543, 0.2673, 0.904, 0.2556, 0.904, 0.2844, 0.9543, 0.2994, 0.9633, 0.8424, 0.9482, 0.8058, 0.9262, 0.8176, 0.9482, 0.8505, 0.4863, 0.4628, 0.4565, 0.4478, 0.4565, 0.4798, 0.4863, 0.4916, 0.04699, 0.5696, 0.07758, 0.586, 0.06804, 0.609, 0.03485, 0.599, 0.9069, 0.7888, 0.8911, 0.7651, 0.8622, 0.7888, 0.8824, 0.8089, 0.02189, 0.5562, 0.04699, 0.5696, 0.03485, 0.599, 0.007613, 0.5907, 0.9262, 0.8176, 0.9069, 0.7888, 0.8824, 0.8089, 0.9069, 0.8334, 0.4301, 0.4565, 0.3798, 0.4715, 0.3798, 0.5003, 0.4301, 0.4886, 0.9482, 0.8505, 0.9262, 0.8176, 0.9069, 0.8334, 0.9349, 0.8614, 0.8535, 0.3661, 0.8434, 0.3579, 0.8664, 0.3234, 0.8779, 0.3295, 0.972, 0.8862, 0.9482, 0.8505, 0.9349, 0.8614, 0.9652, 0.8917, 0.9997, 0.0003347, 0.955, 0.003444, 0.955, 0.03746, 0.9997, 0.03502, 0.3051, 0.8631, 0.2758, 0.8737, 0.3051, 0.8654, 0.3051, 0.8642, 0.9968, 0.9233, 0.972, 0.8862, 0.9652, 0.8917, 0.004711, 0.2061, 0.0003345, 0.2057, 0.0003345, 0.2505, 0.004711, 0.2501, 0.4129, 0.8627, 0.3051, 0.8642, 0.3051, 0.8654, 0.4129, 0.864, 0.01767, 0.2074, 0.004711, 0.2061, 0.004711, 0.2501, 0.01767, 0.2488, 0.07758, 0.586, 0.1125, 0.6046, 0.1092, 0.6126, 0.1059, 0.6205, 0.06804, 0.609, 0.9652, 0.8917, 0.9349, 0.8614, 0.924, 0.8747, 0.9597, 0.8985, 0.9997, 0.03502, 0.955, 0.03746, 0.955, 0.07627, 0.9997, 0.07459, 0.3051, 0.8654, 0.2758, 0.8737, 0.3051, 0.868, 0.3051, 0.8667, 0.9968, 0.9233, 0.9652, 0.8917, 0.9597, 0.8985, 0.004711, 0.2501, 0.0003345, 0.2505, 0.009088, 0.2945, 0.0133, 0.2933, 0.4129, 0.8655, 0.3051, 0.8667, 0.3051, 0.868, 0.4129, 0.867, 0.01767, 0.2488, 0.004711, 0.2501, 0.0133, 0.2933, 0.02576, 0.2895, 0.06804, 0.609, 0.1059, 0.6205, 0.1042, 0.6289, 0.1026, 0.6374, 0.06318, 0.6335, 0.4863, 0.4916, 0.4565, 0.4798, 0.4565, 0.5164, 0.4863, 0.5245, 0.03485, 0.599, 0.06804, 0.609, 0.06318, 0.6335, 0.02866, 0.6301, 0.521, 0.5074, 0.4863, 0.4916, 0.4863, 0.5245, 0.521, 0.5354, 0.007613, 0.5907, 0.03485, 0.599, 0.02866, 0.6301, 0.0003345, 0.6273, 0.9069, 0.8334, 0.8824, 0.8089, 0.8622, 0.8334, 0.8911, 0.8527, 0.4301, 0.4886, 0.3798, 0.5003, 0.3798, 0.5332, 0.4301, 0.5251, 0.9349, 0.8614, 0.9069, 0.8334, 0.8911, 0.8527, 0.924, 0.8747, 0.8779, 0.3295, 0.8664, 0.3234, 0.8823, 0.2851, 0.8948, 0.2889, 0.521, 0.5354, 0.4863, 0.5245, 0.4863, 0.5602, 0.521, 0.5657, 0.0003345, 0.6273, 0.02866, 0.6301, 0.02866, 0.6618, 0.0003345, 0.6646, 0.5587, 0.5487, 0.521, 0.5354, 0.521, 0.5657, 0.5587, 0.5725, 0.4301, 0.5251, 0.3798, 0.5332, 0.3798, 0.5689, 0.4301, 0.5648, 0.924, 0.8747, 0.8911, 0.8527, 0.8793, 0.8747, 0.9159, 0.8898, 0.8948, 0.2889, 0.8823, 0.2851, 0.8904, 0.2445, 0.9033, 0.2457, 0.9597, 0.8985, 0.924, 0.8747, 0.9159, 0.8898, 0.9556, 0.9062, 0.9997, 0.07459, 0.955, 0.07627, 0.955, 0.1184, 0.9997, 0.1175, 0.3051, 0.868, 0.2758, 0.8737, 0.3051, 0.8708, 0.3051, 0.8694, 0.9968, 0.9233, 0.9597, 0.8985, 0.9556, 0.9062, 0.0133, 0.2933, 0.009088, 0.2945, 0.02626, 0.336, 0.03014, 0.3339, 0.4129, 0.8686, 0.3051, 0.8694, 0.3051, 0.8708, 0.4129, 0.8703, 0.4301, 0.7612, 0.4162, 0.7563, 0.4162, 0.7984, 0.4301, 0.8009, 0.06318, 0.6335, 0.1026, 0.6374, 0.1026, 0.6459, 0.1026, 0.6545, 0.06318, 0.6584, 0.4863, 0.5245, 0.4565, 0.5164, 0.4565, 0.5561, 0.4863, 0.5602, 0.02866, 0.6301, 0.06318, 0.6335, 0.06318, 0.6584, 0.02866, 0.6618, 0.3051, 0.8708, 0.2758, 0.8737, 0.3051, 0.8737, 0.3051, 0.8722, 0.6888, 0.5973, 0.6425, 0.5886, 0.6425, 0.5973, 0.03014, 0.3339, 0.02626, 0.336, 0.05118, 0.3733, 0.05458, 0.3705, 0.4129, 0.872, 0.3051, 0.8722, 0.3051, 0.8737, 0.4129, 0.8737, 0.4301, 0.8009, 0.4162, 0.7984, 0.4162, 0.8422, 0.4301, 0.8422, 0.06318, 0.6584, 0.1026, 0.6545, 0.1042, 0.6629, 0.1059, 0.6714, 0.06804, 0.6828, 0.4863, 0.5602, 0.4565, 0.5561, 0.4565, 0.5973, 0.4863, 0.5973, 0.02866, 0.6618, 0.06318, 0.6584, 0.06804, 0.6828, 0.03485, 0.6929, 0.521, 0.5657, 0.4863, 0.5602, 0.4863, 0.5973, 0.521, 0.5973, 0.0003345, 0.6646, 0.02866, 0.6618, 0.03485, 0.6929, 0.007612, 0.7012, 0.5587, 0.5725, 0.521, 0.5657, 0.521, 0.5973, 0.5587, 0.5973, 0.4301, 0.5648, 0.3798, 0.5689, 0.3798, 0.6061, 0.4301, 0.6061, 0.5995, 0.5802, 0.5587, 0.5725, 0.5587, 0.5973, 0.5995, 0.5973, 0.9033, 0.2457, 0.8904, 0.2445, 0.8904, 0.203, 0.9033, 0.2017, 0.6425, 0.5886, 0.5995, 0.5802, 0.5995, 0.5973, 0.6425, 0.5973, 0.9997, 0.1175, 0.955, 0.1184, 0.955, 0.1622, 0.9997, 0.1622, 0.1042, 0.6629, 0.1704, 0.65, 0.1707, 0.6517, 0.1059, 0.6714, 0.1026, 0.6545, 0.1701, 0.6483, 0.1704, 0.65, 0.1042, 0.6629, 0.4129, 0.8703, 0.3051, 0.8708, 0.3051, 0.8722, 0.4129, 0.872, 0.1026, 0.6459, 0.1702, 0.6466, 0.1701, 0.6483, 0.1026, 0.6545, 0.1026, 0.6374, 0.1702, 0.6449, 0.1702, 0.6466, 0.1026, 0.6459, 0.4129, 0.867, 0.3051, 0.868, 0.3051, 0.8694, 0.4129, 0.8686, 0.1042, 0.6289, 0.1707, 0.6432, 0.1702, 0.6449, 0.1026, 0.6374, 0.1059, 0.6205, 0.1711, 0.6415, 0.1707, 0.6432, 0.1042, 0.6289, 0.4129, 0.864, 0.3051, 0.8654, 0.3051, 0.8667, 0.4129, 0.8655, 0.1092, 0.6126, 0.1719, 0.6398, 0.1711, 0.6415, 0.1059, 0.6205, 0.1125, 0.6046, 0.1727, 0.6382, 0.1719, 0.6398, 0.1092, 0.6126, 0.4129, 0.8613, 0.3051, 0.8631, 0.3051, 0.8642, 0.4129, 0.8627, 0.1172, 0.5975, 0.1738, 0.6367, 0.1727, 0.6382, 0.1125, 0.6046, 0.122, 0.5904, 0.175, 0.6353, 0.1738, 0.6367, 0.1172, 0.5975, 0.2752, 0.861, 0.1673, 0.8586, 0.1673, 0.8598, 0.2752, 0.8625, 0.1281, 0.5843, 0.1764, 0.634, 0.175, 0.6353, 0.122, 0.5904, 0.1342, 0.5782, 0.1778, 0.6327, 0.1764, 0.634, 0.1281, 0.5843, 0.2752, 0.8576, 0.1673, 0.8559, 0.1673, 0.8573, 0.2752, 0.8593, 0.1413, 0.5735, 0.1794, 0.6317, 0.1778, 0.6327, 0.1342, 0.5782, 0.1484, 0.5687, 0.181, 0.6307, 0.1794, 0.6317, 0.1413, 0.5735, 0.2752, 0.8539, 0.1673, 0.853, 0.1673, 0.8545, 0.2752, 0.8558, 0.1564, 0.5654, 0.1829, 0.63, 0.181, 0.6307, 0.1484, 0.5687, 0.1643, 0.5621, 0.1847, 0.6292, 0.1829, 0.63, 0.1564, 0.5654, 0.2752, 0.85, 0.1673, 0.85, 0.1673, 0.8515, 0.2752, 0.852, 0.1727, 0.5604, 0.1866, 0.6288, 0.1847, 0.6292, 0.1643, 0.5621, 0.1811, 0.5588, 0.1885, 0.6284, 0.1866, 0.6288, 0.1727, 0.5604, 0.2752, 0.8462, 0.1673, 0.847, 0.1673, 0.8485, 0.2752, 0.8481, 0.1897, 0.5588, 0.1904, 0.6284, 0.1885, 0.6284, 0.1811, 0.5588, 0.1983, 0.5588, 0.1923, 0.6283, 0.1904, 0.6284, 0.1897, 0.5588, 0.2752, 0.8424, 0.1673, 0.8441, 0.1673, 0.8456, 0.2752, 0.8443, 0.2067, 0.5604, 0.1942, 0.6286, 0.1923, 0.6283, 0.1983, 0.5588, 0.2151, 0.5621, 0.1961, 0.6289, 0.1942, 0.6286, 0.2067, 0.5604, 0.2752, 0.839, 0.1673, 0.8414, 0.1673, 0.8428, 0.2752, 0.8407, 0.2231, 0.5654, 0.1978, 0.6295, 0.1961, 0.6289, 0.2151, 0.5621, 0.231, 0.5687, 0.1996, 0.6301, 0.1978, 0.6295, 0.2231, 0.5654, 0.2752, 0.836, 0.1673, 0.8391, 0.1673, 0.8403, 0.2752, 0.8375, 0.2381, 0.5735, 0.2011, 0.631, 0.1996, 0.6301, 0.231, 0.5687, 0.2453, 0.5782, 0.2027, 0.6319, 0.2011, 0.631, 0.2381, 0.5735, 0.4129, 0.8386, 0.3051, 0.84, 0.3051, 0.8389, 0.4129, 0.8373, 0.2514, 0.5843, 0.204, 0.633, 0.2027, 0.6319, 0.2453, 0.5782, 0.2574, 0.5904, 0.2053, 0.6342, 0.204, 0.633, 0.2514, 0.5843, 0.4129, 0.8417, 0.3051, 0.8426, 0.3051, 0.8413, 0.4129, 0.8401, 0.2622, 0.5975, 0.2063, 0.6356, 0.2053, 0.6342, 0.2574, 0.5904, 0.267, 0.6046, 0.2074, 0.637, 0.2063, 0.6356, 0.2622, 0.5975, 0.4129, 0.8449, 0.3051, 0.8454, 0.3051, 0.844, 0.4129, 0.8433, 0.2703, 0.6126, 0.208, 0.6386, 0.2074, 0.637, 0.267, 0.6046, 0.2735, 0.6205, 0.2087, 0.6402, 0.208, 0.6386, 0.2703, 0.6126, 0.4129, 0.8483, 0.3051, 0.8483, 0.3051, 0.8469, 0.4129, 0.8466, 0.2752, 0.6289, 0.209, 0.6419, 0.2087, 0.6402, 0.2735, 0.6205, 0.2769, 0.6374, 0.2093, 0.6435, 0.209, 0.6419, 0.2752, 0.6289, 0.4129, 0.8517, 0.3051, 0.8512, 0.3051, 0.8498, 0.4129, 0.85, 0.2769, 0.6459, 0.2093, 0.6453, 0.2093, 0.6435, 0.2769, 0.6374, 0.2769, 0.6545, 0.2092, 0.647, 0.2093, 0.6453, 0.2769, 0.6459, 0.4129, 0.855, 0.3051, 0.854, 0.3051, 0.8526, 0.4129, 0.8534, 0.2752, 0.6629, 0.2088, 0.6487, 0.2092, 0.647, 0.2769, 0.6545, 0.2735, 0.6714, 0.2083, 0.6504, 0.2088, 0.6487, 0.2752, 0.6629, 0.4129, 0.858, 0.3051, 0.8566, 0.3051, 0.8553, 0.4129, 0.8565, 0.2703, 0.6793, 0.2075, 0.652, 0.2083, 0.6504, 0.2735, 0.6714, 0.267, 0.6872, 0.2067, 0.6537, 0.2075, 0.652, 0.2703, 0.6793, 0.4129, 0.8607, 0.3051, 0.8589, 0.3051, 0.8577, 0.4129, 0.8593, 0.2622, 0.6944, 0.2056, 0.6551, 0.2067, 0.6537, 0.267, 0.6872, 0.2574, 0.7015, 0.2045, 0.6566, 0.2056, 0.6551, 0.2622, 0.6944, 0.1374, 0.839, 0.02956, 0.8414, 0.02956, 0.8403, 0.1374, 0.8375, 0.2514, 0.7076, 0.2031, 0.6579, 0.2045, 0.6566, 0.2574, 0.7015, 0.2453, 0.7136, 0.2017, 0.6592, 0.2031, 0.6579, 0.2514, 0.7076, 0.1374, 0.8424, 0.02956, 0.8441, 0.02956, 0.8428, 0.1374, 0.8407, 0.2381, 0.7184, 0.2, 0.6602, 0.2017, 0.6592, 0.2453, 0.7136, 0.231, 0.7232, 0.1984, 0.6612, 0.2, 0.6602, 0.2381, 0.7184, 0.1374, 0.8462, 0.02956, 0.847, 0.02956, 0.8456, 0.1374, 0.8443, 0.2231, 0.7265, 0.1966, 0.6619, 0.1984, 0.6612, 0.231, 0.7232, 0.2151, 0.7298, 0.1948, 0.6626, 0.1966, 0.6619, 0.2231, 0.7265, 0.1374, 0.85, 0.02956, 0.85, 0.02956, 0.8485, 0.1374, 0.8481, 0.2067, 0.7314, 0.1929, 0.663, 0.1948, 0.6626, 0.2151, 0.7298, 0.1983, 0.7331, 0.191, 0.6634, 0.1929, 0.663, 0.2067, 0.7314, 0.1374, 0.8539, 0.02956, 0.853, 0.02956, 0.8515, 0.1374, 0.852, 0.1897, 0.7331, 0.1891, 0.6635, 0.191, 0.6634, 0.1983, 0.7331, 0.1811, 0.7331, 0.1871, 0.6636, 0.1891, 0.6635, 0.1897, 0.7331, 0.1374, 0.8576, 0.02956, 0.8559, 0.02956, 0.8545, 0.1374, 0.8558, 0.1727, 0.7314, 0.1853, 0.6633, 0.1871, 0.6636, 0.1811, 0.7331, 0.1643, 0.7298, 0.1834, 0.663, 0.1853, 0.6633, 0.1727, 0.7314, 0.1374, 0.861, 0.02956, 0.8586, 0.02956, 0.8573, 0.1374, 0.8593, 0.1564, 0.7265, 0.1816, 0.6624, 0.1834, 0.663, 0.1643, 0.7298, 0.1484, 0.7232, 0.1799, 0.6618, 0.1816, 0.6624, 0.1564, 0.7265, 0.1374, 0.8641, 0.02956, 0.861, 0.02956, 0.8598, 0.1374, 0.8625, 0.1413, 0.7184, 0.1783, 0.6609, 0.1799, 0.6618, 0.1484, 0.7232, 0.1342, 0.7136, 0.1767, 0.66, 0.1783, 0.6609, 0.1413, 0.7184, 0.4129, 0.8834, 0.3051, 0.882, 0.3051, 0.8831, 0.4129, 0.8847, 0.1281, 0.7076, 0.1754, 0.6588, 0.1767, 0.66, 0.1342, 0.7136, 0.122, 0.7015, 0.1741, 0.6576, 0.1754, 0.6588, 0.1281, 0.7076, 0.4129, 0.8803, 0.3051, 0.8794, 0.3051, 0.8807, 0.4129, 0.8818, 0.1172, 0.6944, 0.1731, 0.6562, 0.1741, 0.6576, 0.122, 0.7015, 0.1125, 0.6872, 0.1721, 0.6548, 0.1731, 0.6562, 0.1172, 0.6944, 0.4129, 0.8771, 0.3051, 0.8766, 0.3051, 0.878, 0.4129, 0.8787, 0.1092, 0.6793, 0.1714, 0.6533, 0.1721, 0.6548, 0.1125, 0.6872, 0.1059, 0.6714, 0.1707, 0.6517, 0.1714, 0.6533, 0.1092, 0.6793, 0.4129, 0.8737, 0.3051, 0.8737, 0.3051, 0.8751, 0.4129, 0.8754])
me_sphere.materials.append(mat_basemat)
me_sphere.use_remesh_preserve_volume = False
me_sphere.use_remesh_preserve_attributes = False
me_sphere.use_mirror_vertex_groups = False
me_sphere.update()

# ---- objects
ob_spinner = bpy.data.objects.new('Spinner', me_sphere)
ob_lamp = bpy.data.objects.new('Lamp', light_lamp)
ob_camera = bpy.data.objects.new('Camera', cam_camera)

# ---- transforms, parenting, visibility, modifiers, constraints
ob_spinner.location = (0.0, 0.0, 0.0)
ob_spinner.lineart.crease_threshold = 0.0
ob_lamp.location = (4.076, 1.005, 5.904)
ob_lamp.rotation_euler = (0.6503, 0.05522, 1.866)
ob_lamp.lock_rotations_4d = False
ob_lamp.empty_display_type = 'ARROWS'
ob_lamp.color = (0.0, 0.0, 0.0, 0.0)
ob_lamp.lineart.crease_threshold = 0.0
ob_camera.location = (7.481, -6.508, 5.344)
ob_camera.rotation_euler = (1.109, 0.0, 0.8149)
ob_camera.lock_rotations_4d = False
ob_camera.empty_display_type = 'ARROWS'
ob_camera.color = (0.0, 0.0, 0.0, 0.0)
ob_camera.display_type = 'WIRE'
ob_camera.lineart.crease_threshold = 0.0

# ---- collection membership
col_collection_1.objects.link(ob_spinner)
col_collection_1.objects.link(ob_lamp)
col_collection_1.objects.link(ob_camera)

# ---- scene / render settings (as saved in the file)
scene.camera = ob_camera
scene.frame_start = 1; scene.frame_end = 250; scene.frame_set(168)
scene.render.engine = 'BLENDER_EEVEE_NEXT'
scene.render.resolution_percentage = 50
scene.render.dither_intensity = 0.0
scene.cycles.use_denoising = False
scene.cycles.samples = 128
scene.cycles.sampling_pattern = 'TABULATED_SOBOL'
scene.cycles.use_adaptive_sampling = False
scene.cycles.use_light_tree = False
scene.cycles.blur_glossy = 0.0
scene.cycles.sample_clamp_indirect = 0.0
scene.view_settings.view_transform = 'Standard'
bpy.context.view_layer.update()
